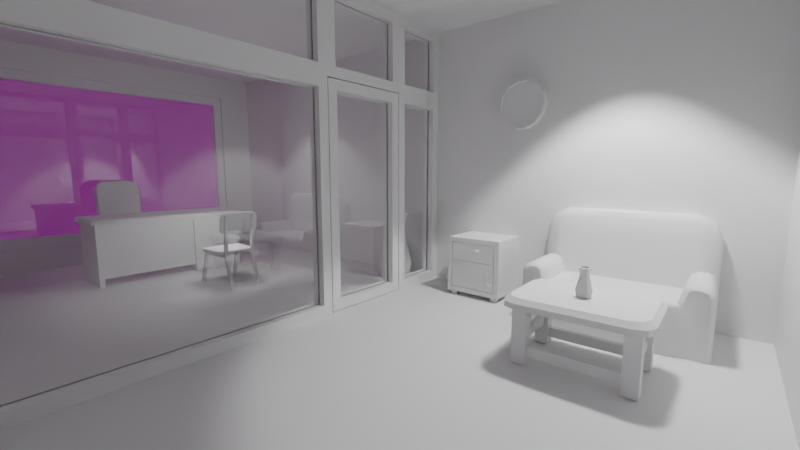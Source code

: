 # Source: K2-Scena.blend  (saved by Blender 2.93.20; exported with 4.5.12 LTS)
import bpy
from mathutils import Matrix  # noqa: F401  (used for matrix-valued properties, if any)

bpy.ops.wm.read_factory_settings(use_empty=True)
scene = bpy.context.scene
scene.name = 'Scene'

# ---- collections
col_collection = bpy.data.collections.new('Collection'); scene.collection.children.link(col_collection)

# ---- images (referenced by path relative to the original .blend; pixels are not part of the script)
import os
ASSET_DIR = os.environ.get("B2B_ASSET_DIR", "")  # directory of the original .blend (textures are referenced by path, not embedded)
HERE = os.path.dirname(os.path.abspath(__file__))  # packed textures are extracted next to this script under _unpacked/

def load_image(name, relpath, width, height, colorspace="sRGB"):
    """Load a texture the original file referenced (path relative to the .blend, or extracted next to this script)."""
    p = next((c for c in (os.path.join(HERE, relpath), os.path.join(ASSET_DIR, relpath)) if relpath and os.path.exists(c)), "")
    if p:
        img = bpy.data.images.load(p, check_existing=True)
        img.name = name
    else:  # same state as the original file: an image datablock whose file is absent (Cycles renders it pink)
        img = bpy.data.images.new(name, width, height)
        img.source = "FILE"
        img.filepath = "//" + (relpath or name)
    img.colorspace_settings.name = colorspace
    return img
img_hdri_01_jpg = load_image('HDRI-01.jpg', 'HDRI-01.jpg', 1024, 1024, 'sRGB')

# ---- materials (node trees are filled in below, after node groups)
mat_lango_stiklas = bpy.data.materials.new('Lango stiklas')

# ---- node groups
ng_per_vie_iamas_stiklas = bpy.data.node_groups.new('Peršviečiamas stiklas', 'ShaderNodeTree')
_s = ng_per_vie_iamas_stiklas.interface.new_socket(name='Shader', in_out='OUTPUT', socket_type='NodeSocketShader')
_N = ng_per_vie_iamas_stiklas.nodes; _L = ng_per_vie_iamas_stiklas.links
n0 = _N.new('ShaderNodeMixShader'); n0.name = 'Mix Shader.001'; n0.location = (293, -31)
n0.hide = True
n1 = _N.new('ShaderNodeMixShader'); n1.name = 'Mix Shader.002'; n1.location = (109, 3)
n1.hide = True
n2 = _N.new('ShaderNodeMath'); n2.name = 'Math.001'; n2.location = (115, 50)
n2.hide = True
n2.inputs[2].default_value = 0.0
n3 = _N.new('ShaderNodeMath'); n3.name = 'Math'; n3.location = (-75, 111)
n3.width = 148
n3.hide = True
n3.inputs[2].default_value = 0.0
n4 = _N.new('NodeGroupInput'); n4.name = 'Group Input'; n4.location = (-493, 0)
n5 = _N.new('NodeGroupOutput'); n5.name = 'Group Output'; n5.location = (483, 0)
n6 = _N.new('ShaderNodeLightPath'); n6.name = 'Light Path'; n6.location = (-278, 61)
n6.hide = True
n7 = _N.new('ShaderNodeFresnel'); n7.name = 'Fresnel.001'; n7.location = (-280, -27)
n7.hide = True
n7.inputs[0].default_value = 24.0
n8 = _N.new('ShaderNodeBsdfTransparent'); n8.name = 'Transparent BSDF.001'; n8.location = (-285, -124)
n8.hide = True
n9 = _N.new('ShaderNodeBsdfAnisotropic'); n9.name = 'Glossy BSDF'; n9.location = (-291, -79)
n9.hide = True
n9.distribution = 'GGX'
n9.inputs[1].default_value = 0.0
_L.new(n0.outputs[0], n5.inputs[0])
_L.new(n6.outputs[1], n3.inputs[0])
_L.new(n6.outputs[2], n3.inputs[1])
_L.new(n6.outputs[3], n2.inputs[1])
_L.new(n3.outputs[0], n2.inputs[0])
_L.new(n2.outputs[0], n0.inputs[0])
_L.new(n1.outputs[0], n0.inputs[1])
_L.new(n8.outputs[0], n0.inputs[2])
_L.new(n7.outputs[0], n1.inputs[0])
_L.new(n9.outputs[0], n1.inputs[1])
_L.new(n8.outputs[0], n1.inputs[2])
n5.is_active_output = True
ng_auto_smooth = bpy.data.node_groups.new('Auto Smooth', 'GeometryNodeTree')
_s = ng_auto_smooth.interface.new_socket(name='Geometry', in_out='OUTPUT', socket_type='NodeSocketGeometry')
_s = ng_auto_smooth.interface.new_socket(name='Geometry', in_out='INPUT', socket_type='NodeSocketGeometry')
_s = ng_auto_smooth.interface.new_socket(name='Angle', in_out='INPUT', socket_type='NodeSocketFloat')
_s.subtype = 'ANGLE'
_s.min_value = 0.0
_s.max_value = 3.142
ng_auto_smooth.is_modifier = True
_N = ng_auto_smooth.nodes; _L = ng_auto_smooth.links
n0 = _N.new('NodeGroupOutput'); n0.name = 'Group Output'; n0.location = (480, -100)
n1 = _N.new('NodeGroupInput'); n1.name = 'Group Input'; n1.location = (-420, -300)
n2 = _N.new('NodeGroupInput'); n2.name = 'Group Input.001'; n2.location = (-60, -100)
n3 = _N.new('GeometryNodeSetShadeSmooth'); n3.name = 'Set Shade Smooth'; n3.location = (120, -100)
n3.domain = 'EDGE'
n4 = _N.new('GeometryNodeSetShadeSmooth'); n4.name = 'Set Shade Smooth.001'; n4.location = (300, -100)
n5 = _N.new('GeometryNodeInputMeshEdgeAngle'); n5.name = 'Edge Angle'; n5.location = (-420, -220)
n6 = _N.new('GeometryNodeInputEdgeSmooth'); n6.name = 'Is Edge Smooth'; n6.location = (-60, -160)
n7 = _N.new('GeometryNodeInputShadeSmooth'); n7.name = 'Is Face Smooth'; n7.location = (-240, -340)
n8 = _N.new('FunctionNodeBooleanMath'); n8.name = 'Boolean Math'; n8.location = (-60, -220)
n9 = _N.new('FunctionNodeCompare'); n9.name = 'Compare'; n9.location = (-240, -180)
n9.operation = 'LESS_EQUAL'
_L.new(n5.outputs[0], n9.inputs[0])
_L.new(n4.outputs[0], n0.inputs[0])
_L.new(n1.outputs[1], n9.inputs[1])
_L.new(n9.outputs[0], n8.inputs[0])
_L.new(n7.outputs[0], n8.inputs[1])
_L.new(n2.outputs[0], n3.inputs[0])
_L.new(n6.outputs[0], n3.inputs[1])
_L.new(n3.outputs[0], n4.inputs[0])
_L.new(n8.outputs[0], n3.inputs[2])
n0.is_active_output = True

# ---- material node trees
mat_lango_stiklas.use_nodes = True; mat_lango_stiklas.node_tree.nodes.clear()
_N = mat_lango_stiklas.node_tree.nodes; _L = mat_lango_stiklas.node_tree.links
n0 = _N.new('ShaderNodeOutputMaterial'); n0.name = 'Material Output'; n0.location = (68, 497)
n1 = _N.new('ShaderNodeGroup'); n1.name = 'Node'; n1.location = (-382, 466)
n1.width = 172
n1.node_tree = ng_per_vie_iamas_stiklas
_L.new(n1.outputs[0], n0.inputs[0])
n0.is_active_output = True

# ---- world
world_world = bpy.data.worlds.new('World'); scene.world = world_world
world_world.use_nodes = True; world_world.node_tree.nodes.clear()
_N = world_world.node_tree.nodes; _L = world_world.node_tree.links
n0 = _N.new('ShaderNodeOutputWorld'); n0.name = 'World Output'; n0.location = (300, 300)
n1 = _N.new('ShaderNodeBackground'); n1.name = 'Background'; n1.location = (10, 300)
n1.inputs[1].default_value = 0.15
n2 = _N.new('ShaderNodeTexImage'); n2.name = 'Image Texture'; n2.location = (-280, 280)
n2.image = img_hdri_01_jpg
_L.new(n1.outputs[0], n0.inputs[0])
_L.new(n2.outputs[0], n1.inputs[0])
n0.is_active_output = True
world_world.color = (0.05088, 0.05088, 0.05088)
world_world.use_sun_shadow = False
world_world.sun_shadow_jitter_overblur = 0.0

# ---- cameras
cam_camera = bpy.data.cameras.new('Camera')
cam_camera.clip_end = 100.0
cam_camera.lens = 12.0
cam_camera.ortho_scale = 7.314
cam_camera_001 = bpy.data.cameras.new('Camera.001')
cam_camera_001.clip_end = 100.0
cam_camera_001.lens = 18.0
cam_camera_001.ortho_scale = 7.314
cam_camera_002 = bpy.data.cameras.new('Camera.002')
cam_camera_002.clip_end = 100.0
cam_camera_002.lens = 12.0
cam_camera_002.ortho_scale = 7.314

# ---- lights
light_spot = bpy.data.lights.new('Spot', 'SPOT')
light_spot.transmission_factor = 0.0
light_spot.energy = 450.0
light_spot.shadow_soft_size = 0.25
light_spot.shadow_maximum_resolution = 0.006
light_spot.use_absolute_resolution = True
light_spot.spot_size = 1.571
light_lauko_sviesa = bpy.data.lights.new('Lauko sviesa', 'AREA')
light_lauko_sviesa.transmission_factor = 0.0
light_lauko_sviesa.energy = 3.927
light_lauko_sviesa.shadow_soft_size = 0.9
light_lauko_sviesa.shadow_maximum_resolution = 0.006
light_lauko_sviesa.use_absolute_resolution = True
light_lauko_sviesa.shape = 'RECTANGLE'
light_lauko_sviesa.size = 0.9
light_lauko_sviesa.size_y = 0.66
light_point = bpy.data.lights.new('Point', 'POINT')
light_point.transmission_factor = 0.0
light_point.shadow_soft_size = 0.15
light_point.shadow_maximum_resolution = 0.006
light_point.use_absolute_resolution = True

# ---- meshes
me_cube = bpy.data.meshes.new('Cube')
me_cube.from_pydata([(2.5, 4.0, 0.1), (2.5, 4.0, -0.1), (2.5, -4.0, 0.1), (2.5, -4.0, -0.1), (-2.5, 4.0, 0.1), (-2.5, 4.0, -0.1), (-2.5, -4.0, 0.1), (-2.5, -4.0, -0.1)], [], [(0, 4, 6, 2), (3, 2, 6, 7), (7, 6, 4, 5), (5, 1, 3, 7), (1, 0, 2, 3), (5, 4, 0, 1)])
me_cube.materials.append(None)
me_cube.use_remesh_preserve_volume = False
me_cube.use_remesh_preserve_attributes = False
me_cube.use_mirror_vertex_groups = False
me_cube.update()
me_cube_001 = bpy.data.meshes.new('Cube.001')
me_cube_001.from_pydata([(-2.5, -4.0, 3.1), (2.3, -4.0, 3.1), (2.3, 4.0, 0.1), (2.5, -4.0, 3.1), (2.5, 4.0, 3.1), (2.5, 4.0, 0.1), (2.5, -3.8, 3.1), (2.5, -3.8, 0.1), (-2.5, -3.8, 0.1), (-2.5, -4.0, 0.1), (2.3, -4.0, 0.1), (2.5, -4.0, 0.1), (1.8, -4.0, 2.767), (1.8, -4.0, 0.4333), (-1.8, -4.0, 2.767), (-1.8, -4.0, 0.4333), (2.3, -3.8, 3.1), (2.3, -3.8, 0.1), (1.8, -3.8, 0.4333), (1.8, -3.8, 2.767), (-1.8, -3.8, 0.4333), (-1.8, -3.8, 2.767), (2.3, 4.0, 3.1), (-2.5, -3.8, 3.1), (2.5, 3.25, 0.1), (2.5, 3.25, 3.1), (2.3, 3.25, 0.1), (2.3, 3.25, 3.1), (2.5, 2.0, 3.1), (2.3, 2.0, 0.1), (2.5, 2.0, 0.1), (2.3, 2.0, 3.1), (2.3, -3.8, 2.4), (2.3, -4.0, 2.4), (2.5, -4.0, 2.4), (2.5, 4.0, 2.4), (2.5, -3.8, 2.4), (2.3, 4.0, 2.4), (2.3, 3.25, 2.4), (2.5, 3.25, 2.4), (2.3, 2.0, 2.4), (2.5, 2.0, 2.4), (2.3, -3.8, 0.1), (2.3, -4.0, 0.1), (2.3, -4.0, 3.1), (2.3, -3.8, 3.1), (2.525, 3.25, 0.1), (2.275, 3.25, 0.1), (2.275, 2.0, 0.1), (2.525, 2.0, 0.1), (2.275, 3.25, 2.4), (2.525, 3.25, 2.4), (2.275, 2.0, 2.4), (2.525, 2.0, 2.4), (2.5, 2.1, 2.3), (2.3, 2.1, 2.3), (2.3, 3.15, 2.3), (2.3, 3.15, 0.1), (2.5, 3.15, 2.3), (2.5, 3.15, 0.1), (2.3, 2.1, 0.1), (2.5, 2.1, 0.1)], [], [(42, 7, 11, 10), (6, 16, 44, 3), (28, 31, 16, 6), (29, 30, 7, 42), (1, 45, 23, 0), (12, 1, 0, 14), (18, 17, 8, 20), (17, 43, 9, 8), (43, 13, 15, 9), (20, 21, 14, 15), (45, 1, 43, 17), (15, 14, 0, 9), (41, 28, 6, 36), (9, 0, 23, 8), (34, 3, 44, 33), (36, 6, 3, 34), (37, 22, 4, 35), (45, 19, 21, 23), (18, 20, 15, 13), (43, 1, 12, 13), (21, 20, 8, 23), (38, 27, 22, 37), (21, 19, 12, 14), (45, 17, 18, 19), (40, 31, 27, 38), (35, 4, 25, 39), (2, 5, 24, 26), (4, 22, 27, 25), (32, 16, 31, 40), (39, 25, 28, 41), (40, 41, 30, 29), (25, 27, 31, 28), (41, 40, 38, 39), (42, 32, 40, 29), (5, 35, 39, 24), (26, 24, 39, 38), (26, 38, 37, 2), (44, 16, 32, 33), (2, 37, 35, 5), (7, 36, 34, 11), (11, 34, 33, 10), (30, 41, 36, 7), (32, 42, 10, 33), (19, 18, 13, 12), (52, 48, 49, 53), (53, 51, 50, 52), (47, 50, 51, 46), (55, 54, 61, 60), (54, 55, 56, 58), (57, 59, 58, 56), (51, 53, 54, 58), (53, 49, 61, 54), (46, 51, 58, 59), (52, 50, 56, 55), (49, 48, 60, 61), (48, 52, 55, 60), (47, 46, 59, 57), (50, 47, 57, 56)])
me_cube_001.use_remesh_fix_poles = True
me_cube_001.use_remesh_preserve_attributes = False
me_cube_001.use_mirror_vertex_groups = False
me_cube_001.update()
me_cube_002 = bpy.data.meshes.new('Cube.002')
me_cube_002.from_pydata([(2.5, 4.0, 0.1), (2.5, 4.0, -0.1), (2.5, -4.0, 0.1), (2.5, -4.0, -0.1), (-2.5, 4.0, 0.1), (-2.5, 4.0, -0.1), (-2.5, -4.0, 0.1), (-2.5, -4.0, -0.1), (-2.5, -0.5, -0.1), (2.5, -0.5, 0.1), (-2.5, -0.5, 0.1), (2.5, -0.5, -0.1)], [], [(9, 10, 6, 2), (3, 2, 6, 7), (8, 10, 4, 5), (8, 11, 3, 7), (11, 9, 2, 3), (5, 4, 0, 1), (1, 0, 9, 11), (5, 1, 11, 8), (7, 6, 10, 8), (0, 4, 10, 9)])
me_cube_002.materials.append(None)
me_cube_002.use_remesh_preserve_volume = False
me_cube_002.use_remesh_preserve_attributes = False
me_cube_002.use_mirror_vertex_groups = False
me_cube_002.update()
me_cube_003 = bpy.data.meshes.new('Cube.003')
me_cube_003.from_pydata([(-2.5, 4.0, 3.1), (-2.5, 4.0, 0.1), (2.3, 4.0, 3.1), (2.3, 3.8, 3.1), (2.3, 3.8, 0.1), (-2.3, 3.8, 3.1), (-2.3, 3.8, 0.1), (-2.5, -3.8, 0.1), (-2.3, -3.8, 3.1), (2.3, 4.0, 0.1), (-2.5, -3.8, 3.1), (-2.3, -3.8, 0.1)], [], [(9, 4, 6, 1), (3, 2, 0, 5), (7, 10, 0, 1), (5, 0, 10, 8), (1, 6, 11, 7), (6, 5, 8, 11), (4, 3, 5, 6), (9, 2, 3, 4), (11, 8, 10, 7), (1, 0, 2, 9)])
me_cube_003.use_remesh_fix_poles = True
me_cube_003.use_remesh_preserve_attributes = False
me_cube_003.use_mirror_vertex_groups = False
me_cube_003.update()
me_cube_004 = bpy.data.meshes.new('Cube.004')
me_cube_004.from_pydata([(-2.19, -0.075, -1.599), (-2.19, -0.075, 1.401), (-2.19, 0.075, -1.599), (-2.19, 0.075, 1.401), (2.41, -0.075, -1.599), (2.41, -0.075, 1.401), (2.41, 0.075, -1.599), (2.41, 0.075, 1.401), (1.66, 0.075, -1.599), (0.6601, 0.075, -1.599), (0.6601, 0.075, 1.401), (1.66, 0.075, 1.401), (0.6601, -0.075, -1.599), (1.66, -0.075, -1.599), (1.66, -0.075, 1.401), (0.6601, -0.075, 1.401), (-2.19, -0.075, 0.6015), (-2.19, 0.075, 0.6015), (2.41, 0.075, 0.6015), (2.41, -0.075, 0.6015), (1.66, -0.075, 0.6015), (0.6601, -0.075, 0.6015), (0.6601, 0.075, 0.6015), (1.66, 0.075, 0.6015), (1.76, 0.075, 0.7015), (1.76, 0.075, 1.301), (2.31, 0.075, 1.301), (2.31, 0.075, 0.7015), (0.5601, -0.075, 0.7015), (0.5601, -0.075, 1.301), (-2.09, -0.075, 1.301), (-2.09, -0.075, 0.7015), (2.31, -0.075, 0.7015), (2.31, -0.075, 1.301), (1.76, -0.075, 1.301), (1.76, -0.075, 0.7015), (1.56, -0.075, 0.7015), (1.56, -0.075, 1.301), (0.7601, -0.075, 1.301), (0.7601, -0.075, 0.7015), (-2.09, 0.075, 0.7015), (-2.09, 0.075, 1.301), (0.5601, 0.075, 1.301), (0.5601, 0.075, 0.7015), (0.7601, 0.075, 0.7015), (0.7601, 0.075, 1.301), (1.56, 0.075, 1.301), (1.56, 0.075, 0.7015), (-2.09, 0.075, -1.499), (-2.09, 0.075, 0.5015), (0.5601, 0.075, 0.5015), (0.5601, 0.075, -1.499), (2.31, -0.075, -1.499), (2.31, -0.075, 0.5015), (1.76, -0.075, 0.5015), (1.76, -0.075, -1.499), (0.5601, -0.075, -1.499), (0.5601, -0.075, 0.5015), (-2.09, -0.075, 0.5015), (-2.09, -0.075, -1.499), (1.76, 0.075, -1.499), (1.76, 0.075, 0.5015), (2.31, 0.075, 0.5015), (2.31, 0.075, -1.499), (1.76, 0.009375, 0.7015), (1.76, 0.009375, 1.301), (2.31, 0.009375, 1.301), (0.5601, -0.009375, 0.7015), (-2.09, -0.009375, 0.7015), (2.31, -0.009375, 0.7015), (1.76, -0.009375, 1.301), (1.56, -0.009375, 1.301), (0.7601, -0.009375, 1.301), (0.7601, -0.009375, 0.7015), (-2.09, 0.009375, 0.7015), (0.5601, 0.009375, 1.301), (0.7601, 0.009375, 0.7015), (-2.09, 0.009375, -1.499), (0.5601, 0.009375, 0.5015), (2.31, -0.009375, -1.499), (1.76, -0.009375, -1.499), (0.5601, -0.009375, 0.5015), (-2.09, -0.009375, 0.5015), (-2.09, -0.009375, -1.499), (1.76, 0.009375, 0.5015), (2.31, 0.009375, 0.5015), (0.5601, -0.009375, -1.499), (0.5601, 0.009375, -1.499), (-2.09, 0.009375, 0.5015), (0.5601, 0.009375, 0.7015), (-2.09, 0.009375, 1.301), (-2.09, -0.009375, 1.301), (0.5601, -0.009375, 1.301), (1.76, -0.009375, 0.7015), (2.31, 0.009375, 0.7015), (2.31, -0.009375, 1.301), (1.56, -0.009375, 0.7015), (1.56, 0.009375, 0.7015), (0.7601, 0.009375, 1.301), (1.56, 0.009375, 1.301), (2.31, 0.009375, -1.499), (1.76, 0.009375, -1.499), (1.76, -0.009375, 0.5015), (2.31, -0.009375, 0.5015)], [], [(16, 1, 3, 17), (18, 7, 5, 19), (8, 6, 4, 13), (10, 3, 1, 15), (7, 11, 14, 5), (11, 10, 15, 14), (2, 9, 12, 0), (23, 20, 21, 22), (88, 77, 48, 49), (78, 88, 49, 50), (87, 78, 50, 51), (77, 87, 51, 48), (20, 23, 8, 13), (92, 67, 28, 29), (21, 12, 9, 22), (91, 92, 29, 30), (68, 91, 30, 31), (6, 18, 19, 4), (67, 68, 31, 28), (0, 16, 17, 2), (23, 11, 25, 24), (11, 7, 26, 25), (7, 18, 27, 26), (18, 23, 24, 27), (21, 15, 29, 28), (15, 1, 30, 29), (1, 16, 31, 30), (16, 21, 28, 31), (19, 5, 33, 32), (5, 14, 34, 33), (14, 20, 35, 34), (20, 19, 32, 35), (20, 14, 37, 36), (14, 15, 38, 37), (15, 21, 39, 38), (21, 20, 36, 39), (17, 3, 41, 40), (3, 10, 42, 41), (10, 22, 43, 42), (22, 17, 40, 43), (22, 10, 45, 44), (10, 11, 46, 45), (11, 23, 47, 46), (23, 22, 44, 47), (2, 17, 49, 48), (17, 22, 50, 49), (22, 9, 51, 50), (9, 2, 48, 51), (4, 19, 53, 52), (19, 20, 54, 53), (20, 13, 55, 54), (13, 4, 52, 55), (12, 21, 57, 56), (21, 16, 58, 57), (16, 0, 59, 58), (0, 12, 56, 59), (8, 23, 61, 60), (23, 18, 62, 61), (18, 6, 63, 62), (6, 8, 60, 63), (96, 73, 39, 36), (73, 72, 38, 39), (72, 71, 37, 38), (71, 96, 36, 37), (64, 94, 27, 24), (94, 66, 26, 27), (66, 65, 25, 26), (65, 64, 24, 25), (79, 80, 55, 52), (80, 102, 54, 55), (102, 103, 53, 54), (103, 79, 52, 53), (58, 59, 83, 82), (57, 58, 82, 81), (33, 34, 70, 95), (34, 35, 93, 70), (42, 43, 89, 75), (41, 42, 75, 90), (40, 41, 90, 74), (43, 40, 74, 89), (56, 57, 81, 86), (59, 56, 86, 83), (77, 88, 78, 87), (81, 82, 83, 86), (92, 91, 68, 67), (74, 90, 75, 89), (96, 71, 72, 73), (76, 98, 99, 97), (69, 95, 70, 93), (64, 65, 66, 94), (79, 103, 102, 80), (101, 84, 85, 100), (32, 33, 95, 69), (35, 32, 69, 93), (46, 47, 97, 99), (45, 46, 99, 98), (44, 45, 98, 76), (47, 44, 76, 97), (62, 63, 100, 85), (61, 62, 85, 84), (60, 61, 84, 101), (63, 60, 101, 100)])
me_cube_004.polygons.foreach_set('material_index', [0, 0, 0, 0, 0, 0, 0, 0, 0, 0, 0, 0, 0, 0, 0, 0, 0, 0, 0, 0, 0, 0, 0, 0, 0, 0, 0, 0, 0, 0, 0, 0, 0, 0, 0, 0, 0, 0, 0, 0, 0, 0, 0, 0, 0, 0, 0, 0, 0, 0, 0, 0, 0, 0, 0, 0, 0, 0, 0, 0, 0, 0, 0, 0, 0, 0, 0, 0, 0, 0, 0, 0, 0, 0, 0, 0, 0, 0, 0, 0, 0, 0, 1, 1, 1, 1, 1, 1, 1, 1, 1, 1, 0, 0, 0, 0, 0, 0, 0, 0, 0, 0])
me_cube_004.materials.append(None)
me_cube_004.materials.append(mat_lango_stiklas)
me_cube_004.use_remesh_fix_poles = True
me_cube_004.use_remesh_preserve_attributes = False
me_cube_004.use_mirror_vertex_groups = False
me_cube_004.update()
me_cube_005 = bpy.data.meshes.new('Cube.005')
me_cube_005.from_pydata([(-0.03, 0.5125, 1.08), (0.03, 0.5125, -1.08), (0.03, -0.5125, -1.08), (-0.03, 0.5125, -1.192e-07), (0.03, 0.5125, -1.192e-07), (-0.03, -0.5125, -1.192e-07), (0.03, -0.5125, -1.192e-07), (0.03, -0.5125, 1.08), (0.03, 0.5125, 1.08), (-0.03, -0.5125, 1.08), (-0.03, 0.5125, -1.08), (-0.03, -0.5125, -1.08), (0.03, 0.3325, -1.192e-07), (0.03, -0.3325, -1.192e-07), (-0.03, -0.3325, -1.192e-07), (-0.03, 0.3325, -1.192e-07), (-0.03, -0.3325, -0.9), (-0.03, 0.3325, -0.9), (0.03, 0.3325, -0.9), (0.03, -0.3325, -0.9), (-0.03, 0.5125, -0.18), (0.03, 0.5125, -0.18), (-0.03, -0.5125, -0.18), (0.03, -0.5125, -0.18), (-0.03, 0.3325, -0.18), (-0.03, -0.3325, -0.18), (0.03, 0.3325, -0.18), (0.03, -0.3325, -0.18), (0.03, 0.3325, 0.9), (0.03, -0.3325, 0.9), (-0.03, 0.3325, 0.9), (-0.03, -0.3325, 0.9), (-0.01195, -0.3325, -0.9), (-0.01195, 0.3325, -0.9), (0.01195, 0.3325, -0.9), (0.01195, -0.3325, -0.9), (0.01195, 0.3325, -0.18), (0.01195, -0.3325, -0.18), (-0.01195, 0.3325, -0.18), (-0.01195, -0.3325, -0.18), (-0.03, 0.3045, -0.8759), (-0.03, -0.3045, -0.8759), (-0.03, -0.3045, -0.2041), (-0.03, 0.3045, -0.2041), (0.03, -0.3045, -0.8759), (0.03, 0.3045, -0.8759), (0.03, 0.3045, -0.2041), (0.03, -0.3045, -0.2041), (0.01198, -0.3325, -1.192e-07), (-0.01199, -0.3325, -1.192e-07), (-0.01199, 0.3325, -1.192e-07), (0.01199, 0.3325, 0.9), (0.01198, -0.3325, 0.9), (-0.01199, 0.3325, 0.9), (0.07902, -0.4056, -0.07807), (0.07902, -0.4056, -0.04425), (0.07902, -0.4394, -0.07807), (0.07902, -0.4394, -0.04425), (-0.07902, -0.4056, -0.07807), (-0.07902, -0.4056, -0.04425), (-0.07902, -0.4394, -0.07807), (-0.07902, -0.4394, -0.04425), (-0.06607, -0.4394, -0.07807), (0.06607, -0.4394, -0.07807), (0.06607, -0.4394, -0.04425), (-0.06607, -0.4394, -0.04425), (0.06607, -0.4056, -0.07807), (-0.06607, -0.4056, -0.07807), (-0.06607, -0.4056, -0.04425), (0.06607, -0.4056, -0.04425), (-0.04534, -0.4394, -0.07807), (0.04534, -0.4394, -0.07807), (0.04534, -0.4394, -0.04425), (-0.04534, -0.4394, -0.04425), (0.04534, -0.4056, -0.07807), (-0.04534, -0.4056, -0.04425), (0.04534, -0.4056, -0.04425), (0.04534, -0.4014, -0.1661), (0.04534, -0.377, -0.1418), (0.04534, -0.3842, -0.159), (0.04534, -0.377, -0.03821), (0.04534, -0.4014, -0.0139), (0.04534, -0.3842, -0.02102), (0.04534, -0.468, -0.1418), (0.04534, -0.4437, -0.1661), (0.04534, -0.4608, -0.159), (0.04534, -0.4437, -0.0139), (0.04534, -0.468, -0.03821), (0.04534, -0.4608, -0.02102), (-0.04534, -0.377, -0.1418), (-0.04534, -0.4014, -0.1661), (-0.04534, -0.4056, -0.07807), (-0.04534, -0.3842, -0.159), (-0.04534, -0.4014, -0.0139), (-0.04534, -0.377, -0.03821), (-0.04534, -0.3842, -0.02102), (-0.04534, -0.4437, -0.1661), (-0.04534, -0.468, -0.1418), (-0.04534, -0.4608, -0.159), (-0.04534, -0.468, -0.03821), (-0.04534, -0.4437, -0.0139), (-0.04534, -0.4608, -0.02102), (0.07902, -0.2995, -0.07807), (0.07902, -0.2877, -0.07176), (0.07902, -0.2877, -0.05055), (0.07902, -0.2995, -0.04425), (-0.07902, -0.2995, -0.04425), (-0.07902, -0.2877, -0.05055), (-0.07902, -0.2877, -0.07176), (-0.07902, -0.2995, -0.07807), (-0.06607, -0.2995, -0.07807), (-0.06607, -0.2877, -0.07176), (0.06607, -0.2995, -0.04425), (0.06607, -0.2877, -0.05055), (0.06607, -0.2877, -0.07176), (0.06607, -0.2995, -0.07807), (-0.06607, -0.2877, -0.05055), (-0.06607, -0.2995, -0.04425), (0.01199, 0.3325, -1.192e-07), (-0.01199, -0.3325, 0.9)], [], [(27, 13, 6, 23), (25, 22, 5, 14), (20, 3, 4, 21), (9, 5, 6, 7), (22, 11, 2, 23), (1, 18, 19, 2), (10, 11, 16, 17), (20, 24, 15, 3), (24, 25, 14, 15), (21, 4, 12, 26), (26, 12, 13, 27), (28, 8, 7, 29), (30, 31, 9, 0), (10, 1, 2, 11), (7, 8, 0, 9), (1, 21, 26, 18), (10, 17, 24, 20), (5, 22, 23, 6), (10, 20, 21, 1), (16, 11, 22, 25), (19, 27, 23, 2), (50, 15, 14, 49), (3, 15, 30, 0), (53, 30, 15, 50), (4, 8, 28, 12), (13, 29, 7, 6), (14, 5, 9, 31), (3, 0, 8, 4), (119, 49, 14, 31), (52, 51, 28, 29), (27, 19, 35, 37), (24, 17, 33, 38), (40, 41, 42, 43), (44, 45, 46, 47), (16, 25, 39, 32), (19, 18, 34, 35), (17, 16, 32, 33), (18, 26, 36, 34), (25, 24, 38, 39), (26, 27, 37, 36), (33, 32, 41, 40), (32, 39, 42, 41), (39, 38, 43, 42), (38, 33, 40, 43), (35, 34, 45, 44), (34, 36, 46, 45), (36, 37, 47, 46), (37, 35, 44, 47), (29, 13, 48, 52), (31, 30, 53, 119), (50, 49, 119, 53), (48, 118, 51, 52), (83, 87, 99, 97), (63, 64, 72, 71), (54, 55, 57, 56), (62, 65, 61, 60), (60, 61, 59, 58), (109, 106, 107, 108), (62, 60, 58, 67), (64, 57, 55, 69), (61, 65, 68, 59), (72, 64, 69, 76), (56, 63, 66, 54), (70, 62, 67, 91), (69, 55, 105, 112), (74, 76, 69, 66), (56, 57, 64, 63), (70, 73, 65, 62), (54, 66, 115, 102), (59, 68, 117, 106), (102, 103, 104, 105), (59, 106, 109, 58), (108, 107, 116, 111), (67, 58, 109, 110), (54, 102, 105, 55), (112, 113, 114, 115), (89, 94, 80, 78), (100, 86, 81, 93), (67, 68, 75, 91), (63, 71, 74, 66), (65, 73, 75, 68), (91, 90, 96, 70), (70, 97, 99, 73), (89, 91, 75, 94), (93, 75, 73, 100), (88, 87, 72, 86), (98, 97, 70, 96), (92, 90, 91, 89), (95, 94, 75, 93), (83, 97, 98, 85), (85, 98, 96, 84), (99, 87, 88, 101), (101, 88, 86, 100), (89, 78, 79, 92), (92, 79, 77, 90), (80, 94, 95, 82), (82, 95, 93, 81), (96, 90, 77, 84), (72, 76, 81, 86), (82, 81, 76, 80), (72, 87, 83, 71), (83, 85, 84, 71), (71, 84, 77, 74), (77, 79, 78, 74), (76, 74, 78, 80), (101, 100, 73, 99), (110, 109, 108, 111), (112, 105, 104, 113), (102, 115, 114, 103), (106, 117, 116, 107), (114, 113, 104, 103), (66, 69, 112, 115), (110, 111, 116, 117), (68, 67, 110, 117), (28, 51, 118, 12), (12, 118, 48, 13)])
me_cube_005.polygons.foreach_set('use_smooth', [True] * 116)
me_cube_005.polygons.foreach_set('material_index', [0, 0, 0, 0, 0, 0, 0, 0, 0, 0, 0, 0, 0, 0, 0, 0, 0, 0, 0, 0, 0, 0, 0, 0, 0, 0, 0, 0, 0, 0, 0, 0, 0, 0, 0, 0, 0, 0, 0, 0, 0, 0, 0, 0, 0, 0, 0, 0, 0, 0, 1, 1, 0, 0, 0, 0, 0, 0, 0, 0, 0, 0, 0, 0, 0, 0, 0, 0, 0, 0, 0, 0, 0, 0, 0, 0, 0, 0, 0, 0, 0, 0, 0, 0, 0, 0, 0, 0, 0, 0, 0, 0, 0, 0, 0, 0, 0, 0, 0, 0, 0, 0, 0, 0, 0, 0, 0, 0, 0, 0, 0, 0, 0, 0, 0, 0])
me_cube_005.materials.append(None)
me_cube_005.materials.append(mat_lango_stiklas)
me_cube_005.use_remesh_fix_poles = True
me_cube_005.use_remesh_preserve_attributes = False
me_cube_005.use_mirror_vertex_groups = False
me_cube_005.update()
me_cube_006 = bpy.data.meshes.new('Cube.006')
me_cube_006.from_pydata([(0.49, 0.075, -1.09), (-0.49, 0.075, -1.09), (-0.49, -0.075, -1.09), (0.49, -0.075, -1.09), (0.49, -0.075, 1.09), (-0.49, -0.075, 1.09), (-0.49, 0.075, 1.09), (0.49, 0.075, 1.09), (0.39, -0.075, -0.99), (-0.39, -0.075, -0.99), (-0.39, -0.075, 0.99), (0.39, -0.075, 0.99), (-0.39, 0.075, -0.99), (0.39, 0.075, -0.99), (0.39, 0.075, 0.99), (-0.39, 0.075, 0.99), (0.39, -0.009375, 0.99), (-0.39, -0.009375, -0.99), (-0.39, 0.009375, 0.99), (0.39, 0.009375, -0.99), (0.39, -0.009375, -0.99), (0.39, 0.009375, 0.99), (-0.39, -0.009375, 0.99), (-0.39, 0.009375, -0.99)], [], [(7, 6, 5, 4), (4, 3, 0, 7), (5, 6, 1, 2), (2, 1, 0, 3), (16, 11, 10, 22), (20, 8, 11, 16), (3, 8, 9, 2), (2, 9, 10, 5), (5, 10, 11, 4), (4, 11, 8, 3), (1, 12, 13, 0), (0, 13, 14, 7), (7, 14, 15, 6), (6, 15, 12, 1), (22, 10, 9, 17), (17, 9, 8, 20), (15, 18, 23, 12), (12, 23, 19, 13), (20, 16, 22, 17), (23, 18, 21, 19), (13, 19, 21, 14), (14, 21, 18, 15)])
me_cube_006.polygons.foreach_set('material_index', [0, 0, 0, 0, 0, 0, 0, 0, 0, 0, 0, 0, 0, 0, 0, 0, 0, 0, 1, 1, 0, 0])
me_cube_006.materials.append(None)
me_cube_006.materials.append(mat_lango_stiklas)
me_cube_006.use_remesh_fix_poles = True
me_cube_006.use_remesh_preserve_attributes = False
me_cube_006.use_mirror_vertex_groups = False
me_cube_006.update()
me_cube_007 = bpy.data.meshes.new('Cube.007')
me_cube_007.from_pydata([(1.8, -0.05, 1.167), (1.8, -0.05, -1.167), (-1.8, -0.05, 1.167), (-1.8, -0.05, -1.167), (1.8, 0.05, -1.167), (1.8, 0.05, 1.167), (-1.8, 0.05, -1.167), (-1.8, 0.05, 1.167), (-1.675, 0.05, 1.042), (1.675, 0.05, 1.042), (1.675, 0.05, -1.042), (-1.675, 0.05, -1.042), (-1.675, -0.05, -1.042), (1.675, -0.05, -1.042), (1.675, -0.05, 1.042), (-1.675, -0.05, 1.042), (-1.675, 0.0125, 1.042), (1.675, 0.0125, 1.042), (1.675, 0.0125, -1.042), (-1.675, 0.0125, -1.042), (-1.675, -0.0125, -1.042), (1.675, -0.0125, -1.042), (1.675, -0.0125, 1.042), (-1.675, -0.0125, 1.042)], [], [(6, 3, 2, 7), (4, 1, 3, 6), (7, 2, 0, 5), (5, 0, 1, 4), (12, 13, 10, 11), (15, 12, 11, 8), (7, 5, 9, 8), (5, 4, 10, 9), (4, 6, 11, 10), (6, 7, 8, 11), (3, 1, 13, 12), (1, 0, 14, 13), (0, 2, 15, 14), (2, 3, 12, 15), (13, 14, 9, 10), (14, 15, 8, 9), (20, 19, 18, 21), (23, 16, 19, 20), (21, 18, 17, 22), (22, 17, 16, 23), (16, 17, 18, 19), (20, 21, 22, 23)])
me_cube_007.polygons.foreach_set('material_index', [0, 0, 0, 0, 0, 0, 0, 0, 0, 0, 0, 0, 0, 0, 0, 0, 0, 0, 0, 0, 1, 1])
me_cube_007.materials.append(None)
me_cube_007.materials.append(mat_lango_stiklas)
me_cube_007.use_remesh_fix_poles = True
me_cube_007.use_remesh_preserve_attributes = False
me_cube_007.use_mirror_vertex_groups = False
me_cube_007.update()
me_cube_008 = bpy.data.meshes.new('Cube.008')
me_cube_008.from_pydata([(-0.9575, -0.3087, -0.5455), (-0.9575, -0.3087, 0.2045), (-0.9575, 0.3413, -0.5455), (0.7675, -0.3087, -0.5455), (0.7675, -0.3087, 0.2045), (0.7175, 0.3413, -0.4955), (0.1925, 0.3413, -0.4955), (0.7675, 0.3413, 0.2045), (0.1425, -0.3087, -0.5455), (-1.008, -0.3072, 0.2045), (-0.956, -0.3587, 0.2045), (-0.9924, -0.3436, 0.2045), (-0.956, 0.3913, 0.2045), (-1.008, 0.3399, 0.2045), (-0.9924, 0.3763, 0.2045), (0.8175, 0.3399, 0.2045), (0.766, 0.3913, 0.2045), (0.8024, 0.3763, 0.2045), (0.766, -0.3587, 0.2045), (0.8175, -0.3072, 0.2045), (0.8024, -0.3436, 0.2045), (-0.9325, -0.3356, 0.2545), (-0.9844, -0.2837, 0.2545), (-0.9692, -0.3204, 0.2545), (-0.9559, -0.3587, 0.2314), (-1.008, -0.307, 0.2314), (-0.9924, -0.3435, 0.2314), (-1.008, 0.3397, 0.2314), (-0.9559, 0.3913, 0.2314), (-0.9924, 0.3762, 0.2314), (-0.9844, 0.3163, 0.2545), (-0.9325, 0.3682, 0.2545), (-0.9692, 0.353, 0.2545), (0.8175, -0.307, 0.2314), (0.7659, -0.3587, 0.2314), (0.8024, -0.3435, 0.2314), (0.7944, -0.2837, 0.2545), (0.7425, -0.3356, 0.2545), (0.7792, -0.3204, 0.2545), (0.7425, 0.3682, 0.2545), (0.7944, 0.3163, 0.2545), (0.7792, 0.353, 0.2545), (0.7659, 0.3913, 0.2314), (0.8175, 0.3397, 0.2314), (0.8024, 0.3762, 0.2314), (-0.9075, 0.3413, -0.5455), (-0.9075, -0.3087, -0.5455), (-0.9575, 0.3413, 0.2045), (0.7175, 0.3413, 0.1045), (0.1425, -0.3087, 0.1545), (0.1925, 0.3413, 0.1045), (-0.9075, 0.3413, 0.1545), (-0.9075, -0.3087, 0.1545), (0.7675, 0.3413, -0.5455), (0.1425, 0.3413, -0.5455), (0.1425, 0.3413, 0.1545), (0.7175, -0.2587, 0.1045), (0.7175, -0.2587, -0.4955), (0.1925, -0.2587, -0.4955), (0.1925, -0.2587, 0.1045), (0.1425, -0.2837, -0.4455), (-0.9075, -0.2337, -0.4455), (-0.9075, -0.2837, -0.4455), (0.1425, -0.2837, 0.1545), (-0.9075, -0.2337, 0.1545), (-0.9075, -0.2837, 0.1545), (0.1425, -0.2337, -0.4455), (0.1425, -0.2337, 0.1545), (0.7125, 0.3363, 0.0995), (0.7125, 0.3363, -0.4905), (0.1975, 0.3363, -0.4905), (0.1975, 0.3363, 0.0995), (0.7125, 0.2863, 0.0995), (0.7125, 0.2863, -0.4905), (0.1975, 0.2863, -0.4905), (0.1975, 0.2863, 0.0995), (0.2642, 0.3363, -0.1633), (0.2642, 0.3363, -0.139), (0.2399, 0.3363, -0.139), (0.2399, 0.3363, -0.1633), (0.2399, 0.3363, 0.01503), (0.2399, 0.3363, 0.03932), (0.2642, 0.3363, 0.03932), (0.2642, 0.3363, 0.01503), (0.2399, 0.3493, -0.139), (0.2399, 0.3667, -0.1215), (0.2399, 0.3616, -0.1339), (0.2399, 0.3667, -0.002445), (0.2399, 0.3493, 0.01503), (0.2399, 0.3616, 0.009914), (0.2399, 0.391, -0.1458), (0.2399, 0.3736, -0.1633), (0.2399, 0.3859, -0.1582), (0.2399, 0.3736, 0.03932), (0.2399, 0.391, 0.02185), (0.2399, 0.3859, 0.0342), (0.2642, 0.3667, -0.1215), (0.2642, 0.3493, -0.139), (0.2642, 0.3616, -0.1339), (0.2642, 0.3493, 0.01503), (0.2642, 0.3667, -0.002445), (0.2642, 0.3616, 0.009914), (0.2642, 0.391, -0.1458), (0.2642, 0.3736, -0.1633), (0.2642, 0.3859, -0.1582), (0.2642, 0.3736, 0.03932), (0.2642, 0.391, 0.02185), (0.2642, 0.3859, 0.0342)], [], [(54, 53, 3, 8), (24, 10, 18, 34), (33, 19, 15, 43), (34, 37, 21, 24), (42, 16, 12, 28), (40, 41, 38, 36), (43, 40, 36, 33), (25, 22, 30, 27), (28, 31, 39, 42), (21, 23, 26, 24), (23, 22, 25, 26), (28, 29, 32, 31), (29, 27, 30, 32), (39, 41, 44, 42), (41, 40, 43, 44), (34, 35, 38, 37), (35, 33, 36, 38), (9, 11, 26, 25), (11, 10, 24, 26), (33, 35, 20, 19), (35, 34, 18, 20), (12, 14, 29, 28), (14, 13, 27, 29), (15, 17, 44, 43), (17, 16, 42, 44), (27, 13, 9, 25), (41, 39, 37, 38), (37, 39, 31, 21), (23, 21, 31, 32), (22, 23, 32, 30), (2, 45, 46, 0), (49, 52, 65, 63), (2, 47, 51, 45), (55, 67, 64, 51), (46, 52, 1, 0), (53, 7, 4, 3), (50, 48, 56, 59), (0, 1, 47, 2), (5, 48, 7, 53), (6, 5, 53, 54), (50, 6, 54, 55), (49, 4, 1, 52), (58, 59, 56, 57), (5, 6, 58, 57), (6, 50, 59, 58), (48, 5, 57, 56), (66, 67, 55, 54, 8, 49, 63, 60), (46, 45, 51, 64, 61, 62, 65, 52), (60, 63, 65, 62), (60, 62, 61, 66), (66, 61, 64, 67), (70, 71, 68, 69), (74, 73, 72, 75), (70, 74, 75, 71), (68, 72, 73, 69), (71, 75, 72, 68), (69, 73, 74, 70), (96, 100, 87, 85), (76, 79, 91, 103), (99, 105, 82, 83), (78, 77, 97, 84), (93, 88, 80, 81), (77, 76, 103, 97), (77, 78, 79, 76), (82, 81, 80, 83), (88, 99, 83, 80), (90, 94, 106, 102), (102, 106, 100, 96), (105, 93, 81, 82), (85, 87, 94, 90), (91, 84, 86, 92), (92, 86, 85, 90), (88, 93, 95, 89), (89, 95, 94, 87), (103, 91, 92, 104), (104, 92, 90, 102), (93, 105, 107, 95), (95, 107, 106, 94), (97, 103, 104, 98), (98, 104, 102, 96), (105, 99, 101, 107), (107, 101, 100, 106), (84, 97, 98, 86), (86, 98, 96, 85), (99, 88, 89, 101), (101, 89, 87, 100), (79, 78, 84, 91), (14, 12, 47, 13), (13, 47, 1, 9), (9, 1, 10, 11), (10, 1, 4, 18), (19, 20, 18, 4), (19, 4, 7, 15), (15, 7, 16, 17), (16, 7, 47, 12), (3, 4, 49, 8), (48, 50, 55, 51, 47, 7)])
me_cube_008.polygons.foreach_set('use_smooth', [True] * 97)
me_cube_008.use_remesh_fix_poles = True
me_cube_008.use_remesh_preserve_attributes = False
me_cube_008.use_mirror_vertex_groups = False
me_cube_008.update()
me_cube_009 = bpy.data.meshes.new('Cube.009')
me_cube_009.from_pydata([(-0.25, -0.25, 0.75), (0.25, -0.25, -0.75), (0.25, 0.25, -0.75), (0.23, 0.18, 0.695), (-0.25, 0.25, -0.75), (0.23, -0.18, 0.695), (0.245, 0.195, -0.695), (-0.25, 0.25, 0.75), (0.245, -0.195, -0.695), (-0.2, -0.2, -0.7), (0.25, 0.25, 0.75), (0.25, -0.25, 0.75), (0.25, 0.2, 0.7), (0.25, -0.2, 0.7), (-0.2, 0.2, -0.7), (-0.2, -0.2, 0.7), (-0.25, -0.25, -0.75), (-0.2, 0.2, 0.7), (0.25, 0.2, -0.7), (0.25, -0.2, -0.7), (0.245, 0.195, 0.3525), (0.23, 0.18, 0.3425), (0.245, 0.195, 0.005), (0.23, 0.18, -0.005), (0.245, 0.195, -0.3425), (0.23, 0.18, -0.3525), (0.23, -0.18, 0.3425), (0.245, -0.195, 0.3525), (0.23, -0.18, -0.005), (0.245, -0.195, 0.005), (0.23, -0.18, -0.3525), (0.245, -0.195, -0.3425), (-0.18, 0.18, 0.695), (-0.18, -0.18, 0.695), (-0.195, 0.195, -0.695), (-0.195, -0.195, -0.695), (-0.195, 0.195, -0.3425), (-0.195, -0.195, -0.3425), (-0.18, -0.18, -0.3525), (-0.18, 0.18, -0.3525), (-0.195, 0.195, 0.005), (-0.195, -0.195, 0.005), (-0.18, -0.18, -0.005), (-0.18, 0.18, -0.005), (-0.195, 0.195, 0.3525), (-0.195, -0.195, 0.3525), (-0.18, -0.18, 0.3425), (-0.18, 0.18, 0.3425), (0.245, 0.195, 0.695), (0.245, -0.195, 0.695), (0.245, -0.195, -0.3525), (0.245, 0.195, -0.3525), (0.245, -0.195, -0.005), (0.245, 0.195, -0.005), (0.245, -0.195, 0.3425), (0.245, 0.195, 0.3425), (-0.195, 0.195, 0.695), (-0.195, -0.195, 0.695), (-0.195, -0.195, -0.3525), (-0.195, 0.195, -0.3525), (-0.195, -0.195, -0.005), (-0.195, 0.195, -0.005), (-0.195, -0.195, 0.3425), (-0.195, 0.195, 0.3425), (0.23, 0.18, 0.3725), (0.23, -0.18, 0.3725), (0.23, -0.18, -0.675), (0.23, 0.18, -0.675), (0.23, -0.18, -0.3275), (0.23, 0.18, -0.3275), (0.23, -0.18, 0.02), (0.23, 0.18, 0.02), (-0.18, 0.18, 0.3725), (-0.18, -0.18, 0.3725), (-0.18, -0.18, -0.675), (-0.18, 0.18, -0.675), (-0.18, -0.18, -0.3275), (-0.18, 0.18, -0.3275), (-0.18, -0.18, 0.02), (-0.18, 0.18, 0.02), (0.245, 0.0756, 0.6279), (0.245, 0.0756, 0.645), (0.245, -0.0756, 0.645), (0.245, -0.0756, 0.6279), (0.245, 0.09266, 0.6279), (0.245, 0.09266, 0.645), (0.245, -0.09266, 0.645), (0.245, -0.09266, 0.6279), (0.2754, -0.05949, 0.6279), (0.2593, -0.0756, 0.6279), (0.2707, -0.07088, 0.6279), (0.2593, -0.0756, 0.645), (0.2754, -0.05949, 0.645), (0.2707, -0.07088, 0.645), (0.2593, 0.0756, 0.6279), (0.2754, 0.05949, 0.6279), (0.2707, 0.07088, 0.6279), (0.2754, 0.05949, 0.645), (0.2593, 0.0756, 0.645), (0.2707, 0.07088, 0.645), (0.2764, -0.09266, 0.6279), (0.2925, -0.07655, 0.6279), (0.2877, -0.08794, 0.6279), (0.2925, -0.07655, 0.645), (0.2764, -0.09266, 0.645), (0.2877, -0.08794, 0.645), (0.2764, 0.09266, 0.6279), (0.2925, 0.07655, 0.6279), (0.2877, 0.08794, 0.6279), (0.2925, 0.07655, 0.645), (0.2764, 0.09266, 0.645), (0.2877, 0.08794, 0.645), (0.245, 0.0756, 0.2754), (0.245, 0.0756, 0.2925), (0.245, -0.0756, 0.2925), (0.245, -0.0756, 0.2754), (0.245, 0.09266, 0.2754), (0.245, 0.09266, 0.2925), (0.245, -0.09266, 0.2925), (0.245, -0.09266, 0.2754), (0.2754, -0.05949, 0.2754), (0.2593, -0.0756, 0.2754), (0.2707, -0.07088, 0.2754), (0.2593, -0.0756, 0.2925), (0.2754, -0.05949, 0.2925), (0.2707, -0.07088, 0.2925), (0.2593, 0.0756, 0.2754), (0.2754, 0.05949, 0.2754), (0.2707, 0.07088, 0.2754), (0.2754, 0.05949, 0.2925), (0.2593, 0.0756, 0.2925), (0.2707, 0.07088, 0.2925), (0.2764, -0.09266, 0.2754), (0.2925, -0.07655, 0.2754), (0.2877, -0.08794, 0.2754), (0.2925, -0.07655, 0.2925), (0.2764, -0.09266, 0.2925), (0.2877, -0.08794, 0.2925), (0.2764, 0.09266, 0.2754), (0.2925, 0.07655, 0.2754), (0.2877, 0.08794, 0.2754), (0.2925, 0.07655, 0.2925), (0.2764, 0.09266, 0.2925), (0.2877, 0.08794, 0.2925), (0.245, 0.0756, -0.07206), (0.245, 0.0756, -0.055), (0.245, -0.0756, -0.055), (0.245, -0.0756, -0.07206), (0.245, 0.09266, -0.07206), (0.245, 0.09266, -0.055), (0.245, -0.09266, -0.055), (0.245, -0.09266, -0.07206), (0.2754, -0.05949, -0.07206), (0.2593, -0.0756, -0.07206), (0.2707, -0.07088, -0.07206), (0.2593, -0.0756, -0.055), (0.2754, -0.05949, -0.055), (0.2707, -0.07088, -0.055), (0.2593, 0.0756, -0.07206), (0.2754, 0.05949, -0.07206), (0.2707, 0.07088, -0.07206), (0.2754, 0.05949, -0.055), (0.2593, 0.0756, -0.055), (0.2707, 0.07088, -0.055), (0.2764, -0.09266, -0.07206), (0.2925, -0.07655, -0.07206), (0.2877, -0.08794, -0.07206), (0.2925, -0.07655, -0.055), (0.2764, -0.09266, -0.055), (0.2877, -0.08794, -0.055), (0.2764, 0.09266, -0.07206), (0.2925, 0.07655, -0.07206), (0.2877, 0.08794, -0.07206), (0.2925, 0.07655, -0.055), (0.2764, 0.09266, -0.055), (0.2877, 0.08794, -0.055), (0.245, 0.0756, -0.4196), (0.245, 0.0756, -0.4025), (0.245, -0.0756, -0.4025), (0.245, -0.0756, -0.4196), (0.245, 0.09266, -0.4196), (0.245, 0.09266, -0.4025), (0.245, -0.09266, -0.4025), (0.245, -0.09266, -0.4196), (0.2754, -0.05949, -0.4196), (0.2593, -0.0756, -0.4196), (0.2707, -0.07088, -0.4196), (0.2593, -0.0756, -0.4025), (0.2754, -0.05949, -0.4025), (0.2707, -0.07088, -0.4025), (0.2593, 0.0756, -0.4196), (0.2754, 0.05949, -0.4196), (0.2707, 0.07088, -0.4196), (0.2754, 0.05949, -0.4025), (0.2593, 0.0756, -0.4025), (0.2707, 0.07088, -0.4025), (0.2764, -0.09266, -0.4196), (0.2925, -0.07655, -0.4196), (0.2877, -0.08794, -0.4196), (0.2925, -0.07655, -0.4025), (0.2764, -0.09266, -0.4025), (0.2877, -0.08794, -0.4025), (0.2764, 0.09266, -0.4196), (0.2925, 0.07655, -0.4196), (0.2877, 0.08794, -0.4196), (0.2925, 0.07655, -0.4025), (0.2764, 0.09266, -0.4025), (0.2877, 0.08794, -0.4025)], [], [(1, 11, 0, 16), (19, 13, 11, 1), (4, 7, 10, 2), (2, 18, 19, 1), (16, 0, 7, 4), (2, 10, 12, 18), (19, 18, 14, 9), (10, 7, 0, 11), (4, 2, 1, 16), (12, 10, 11, 13), (22, 55, 54, 29), (13, 19, 9, 15), (12, 13, 15, 17), (18, 12, 17, 14), (14, 17, 15, 9), (6, 51, 50, 8), (24, 53, 52, 31), (20, 48, 49, 27), (40, 41, 62, 63), (34, 35, 58, 59), (36, 37, 60, 61), (44, 45, 57, 56), (52, 60, 37, 31), (27, 45, 44, 20), (6, 34, 59, 51), (47, 79, 71, 21), (50, 58, 35, 8), (20, 44, 56, 48), (8, 35, 34, 6), (49, 57, 45, 27), (31, 37, 36, 24), (22, 40, 63, 55), (21, 71, 70, 26), (54, 62, 41, 29), (29, 41, 40, 22), (26, 70, 78, 46), (24, 36, 61, 53), (23, 69, 68, 28), (5, 49, 48, 3), (30, 50, 51, 25), (28, 52, 53, 23), (26, 54, 55, 21), (32, 56, 57, 33), (39, 59, 58, 38), (43, 61, 60, 42), (47, 63, 62, 46), (42, 60, 52, 28), (25, 51, 59, 39), (46, 62, 54, 26), (21, 55, 63, 47), (38, 58, 50, 30), (3, 48, 56, 32), (33, 57, 49, 5), (23, 53, 61, 43), (71, 79, 78, 70), (67, 75, 74, 66), (64, 72, 73, 65), (69, 77, 76, 68), (33, 73, 72, 32), (30, 66, 74, 38), (38, 74, 75, 39), (32, 72, 64, 3), (42, 76, 77, 43), (5, 65, 73, 33), (46, 78, 79, 47), (3, 64, 65, 5), (43, 77, 69, 23), (28, 68, 76, 42), (25, 67, 66, 30), (39, 75, 67, 25), (89, 100, 87, 83), (98, 110, 85, 81), (100, 104, 86, 87), (88, 92, 97, 95), (104, 91, 82, 86), (80, 81, 85, 84), (87, 86, 82, 83), (94, 98, 81, 80), (110, 106, 84, 85), (107, 109, 103, 101), (106, 94, 80, 84), (109, 97, 92, 103), (91, 89, 83, 82), (89, 91, 93, 90), (90, 93, 92, 88), (98, 94, 96, 99), (99, 96, 95, 97), (107, 95, 96, 108), (108, 96, 94, 106), (97, 109, 111, 99), (99, 111, 110, 98), (109, 107, 108, 111), (111, 108, 106, 110), (104, 100, 102, 105), (105, 102, 101, 103), (88, 101, 102, 90), (90, 102, 100, 89), (103, 92, 93, 105), (105, 93, 91, 104), (95, 107, 101, 88), (121, 132, 119, 115), (130, 142, 117, 113), (132, 136, 118, 119), (120, 124, 129, 127), (136, 123, 114, 118), (112, 113, 117, 116), (119, 118, 114, 115), (126, 130, 113, 112), (142, 138, 116, 117), (139, 141, 135, 133), (138, 126, 112, 116), (141, 129, 124, 135), (123, 121, 115, 114), (121, 123, 125, 122), (122, 125, 124, 120), (130, 126, 128, 131), (131, 128, 127, 129), (139, 127, 128, 140), (140, 128, 126, 138), (129, 141, 143, 131), (131, 143, 142, 130), (141, 139, 140, 143), (143, 140, 138, 142), (136, 132, 134, 137), (137, 134, 133, 135), (120, 133, 134, 122), (122, 134, 132, 121), (135, 124, 125, 137), (137, 125, 123, 136), (127, 139, 133, 120), (153, 164, 151, 147), (162, 174, 149, 145), (164, 168, 150, 151), (152, 156, 161, 159), (168, 155, 146, 150), (144, 145, 149, 148), (151, 150, 146, 147), (158, 162, 145, 144), (174, 170, 148, 149), (171, 173, 167, 165), (170, 158, 144, 148), (173, 161, 156, 167), (155, 153, 147, 146), (153, 155, 157, 154), (154, 157, 156, 152), (162, 158, 160, 163), (163, 160, 159, 161), (171, 159, 160, 172), (172, 160, 158, 170), (161, 173, 175, 163), (163, 175, 174, 162), (173, 171, 172, 175), (175, 172, 170, 174), (168, 164, 166, 169), (169, 166, 165, 167), (152, 165, 166, 154), (154, 166, 164, 153), (167, 156, 157, 169), (169, 157, 155, 168), (159, 171, 165, 152), (185, 196, 183, 179), (194, 206, 181, 177), (196, 200, 182, 183), (184, 188, 193, 191), (200, 187, 178, 182), (176, 177, 181, 180), (183, 182, 178, 179), (190, 194, 177, 176), (206, 202, 180, 181), (203, 205, 199, 197), (202, 190, 176, 180), (205, 193, 188, 199), (187, 185, 179, 178), (185, 187, 189, 186), (186, 189, 188, 184), (194, 190, 192, 195), (195, 192, 191, 193), (203, 191, 192, 204), (204, 192, 190, 202), (193, 205, 207, 195), (195, 207, 206, 194), (205, 203, 204, 207), (207, 204, 202, 206), (200, 196, 198, 201), (201, 198, 197, 199), (184, 197, 198, 186), (186, 198, 196, 185), (199, 188, 189, 201), (201, 189, 187, 200), (191, 203, 197, 184)])
me_cube_009.polygons.foreach_set('use_smooth', [True] * 190)
me_cube_009.use_remesh_fix_poles = True
me_cube_009.use_remesh_preserve_attributes = False
me_cube_009.use_mirror_vertex_groups = False
me_cube_009.update()
me_cube_010 = bpy.data.meshes.new('Cube.010')
me_cube_010.from_pydata([(-0.2401, 0.2328, -0.175), (0.2401, 0.2328, -0.175), (-0.274, 0.2938, 0.2789), (0.274, 0.2938, 0.2789), (-0.2741, 0.3223, 0.4566), (-0.1325, 0.3447, 0.5965), (-0.2552, 0.3335, 0.5265), (-0.2034, 0.3417, 0.5778), (0.1325, 0.3447, 0.5965), (0.2741, 0.3223, 0.4566), (0.2034, 0.3417, 0.5778), (0.2552, 0.3335, 0.5265), (-0.1396, -0.3428, -0.175), (-0.2661, -0.2084, -0.175), (-0.2058, -0.3248, -0.175), (-0.2521, -0.2756, -0.175), (0.2661, -0.2084, -0.175), (0.1396, -0.3428, -0.175), (0.2521, -0.2756, -0.175), (0.2058, -0.3248, -0.175), (-0.02008, 0.2959, -0.575), (-0.03396, 0.3223, -0.625), (-0.03396, -0.3027, -0.625), (-0.02008, -0.2763, -0.575), (-0.03396, -0.02417, -0.625), (-0.03396, 0.04374, -0.625), (0.03396, -0.02417, -0.625), (0.03396, 0.04374, -0.625), (0.03396, 0.04374, -0.175), (0.03396, 0.04374, -0.575), (0.03396, -0.02417, -0.175), (0.03396, -0.02417, -0.575), (-0.03396, 0.04374, -0.175), (-0.03396, 0.04374, -0.575), (-0.03396, -0.02417, -0.175), (-0.03396, -0.02417, -0.575), (0.02008, 0.2959, -0.575), (0.03396, 0.3223, -0.625), (0.03396, -0.3027, -0.625), (0.02008, -0.2763, -0.575), (-0.03396, -0.3027, -0.6), (0.03396, 0.3223, -0.6), (-0.03396, -0.02417, -0.6), (-0.03396, 0.04374, -0.6), (0.03396, 0.04374, -0.6), (-0.03396, 0.3223, -0.6), (0.03396, -0.02417, -0.6), (0.03396, -0.3027, -0.6), (-0.2861, -0.0103, -0.575), (-0.3125, -0.02417, -0.625), (0.3125, -0.02417, -0.625), (0.2861, -0.0103, -0.575), (-0.2861, 0.02987, -0.575), (-0.3125, 0.04374, -0.625), (0.3125, 0.04374, -0.625), (0.2861, 0.02987, -0.575), (0.3125, -0.02417, -0.6), (-0.3125, 0.04374, -0.6), (-0.3125, -0.02417, -0.6), (0.3125, 0.04374, -0.6), (-0.2438, 0.1879, -0.1268), (-0.1957, 0.1428, -0.075), (-0.2313, 0.156, -0.09017), (0.1957, 0.1428, -0.075), (0.2438, 0.1879, -0.1268), (0.2313, 0.156, -0.09017), (-0.2222, 0.1944, 0.2895), (-0.274, 0.246, 0.284), (-0.2589, 0.2095, 0.2879), (0.274, 0.246, 0.284), (0.2222, 0.1944, 0.2895), (0.2589, 0.2095, 0.2879), (-0.1257, 0.2377, 0.5605), (-0.1325, 0.2971, 0.6038), (-0.1305, 0.2585, 0.5944), (-0.2222, 0.2225, 0.4653), (-0.2741, 0.2748, 0.4639), (-0.2589, 0.2382, 0.4676), (-0.1765, 0.2355, 0.5471), (-0.2034, 0.2941, 0.5851), (-0.1955, 0.2557, 0.5772), (-0.2087, 0.2304, 0.5153), (-0.2552, 0.2859, 0.5339), (-0.2416, 0.2484, 0.5317), (0.2222, 0.2225, 0.4653), (0.2741, 0.2748, 0.4639), (0.2589, 0.2382, 0.4676), (0.1257, 0.2377, 0.5605), (0.1325, 0.2971, 0.6038), (0.1305, 0.2585, 0.5944), (0.2087, 0.2304, 0.5153), (0.2552, 0.2859, 0.5339), (0.2416, 0.2484, 0.5317), (0.1765, 0.2355, 0.5471), (0.2034, 0.2941, 0.5851), (0.1955, 0.2557, 0.5772), (-0.2147, -0.2043, -0.075), (-0.2665, -0.2084, -0.1269), (-0.2515, -0.2072, -0.0902), (-0.1327, -0.2909, -0.075), (-0.1396, -0.3428, -0.1269), (-0.1376, -0.3276, -0.0902), (-0.2048, -0.2505, -0.075), (-0.2523, -0.2756, -0.1269), (-0.2385, -0.2682, -0.0902), (-0.1783, -0.2785, -0.075), (-0.2059, -0.3248, -0.1269), (-0.1978, -0.3112, -0.0902), (0.1327, -0.2909, -0.075), (0.1396, -0.3428, -0.1269), (0.1376, -0.3276, -0.0902), (0.2147, -0.2043, -0.075), (0.2665, -0.2084, -0.1269), (0.2515, -0.2072, -0.0902), (0.1783, -0.2785, -0.075), (0.2059, -0.3248, -0.1269), (0.1978, -0.3112, -0.0902), (0.2048, -0.2505, -0.075), (0.2523, -0.2756, -0.1269), (0.2385, -0.2682, -0.0902)], [], [(78, 93, 87, 72), (61, 63, 70, 66), (16, 1, 64, 112), (17, 12, 14, 19), (0, 13, 97, 60), (73, 5, 7, 79), (2, 67, 76, 4), (82, 6, 4, 76), (3, 2, 4, 6, 7, 5, 8, 10, 11, 9), (64, 1, 3, 69), (81, 90, 93, 78), (1, 0, 2, 3), (8, 5, 73, 88), (11, 91, 85, 9), (79, 7, 6, 82), (10, 94, 91, 11), (97, 13, 15, 103), (8, 88, 94, 10), (69, 3, 9, 85), (18, 118, 115, 19), (16, 112, 118, 18), (106, 14, 12, 100), (19, 115, 109, 17), (12, 17, 109, 100), (103, 15, 14, 106), (19, 14, 15, 18), (18, 15, 13, 16), (1, 16, 30, 28), (29, 31, 51, 55), (0, 32, 34, 13), (43, 33, 20, 45), (31, 30, 34, 35), (29, 28, 30, 31), (33, 32, 28, 29), (25, 27, 26, 24), (35, 34, 32, 33), (33, 29, 36, 20), (29, 55, 59, 44), (45, 41, 37, 21), (47, 40, 22, 38), (31, 35, 23, 39), (24, 26, 38, 22), (27, 25, 21, 37), (44, 27, 37, 41), (42, 24, 22, 40), (46, 31, 39, 47), (26, 46, 47, 38), (35, 42, 40, 23), (29, 44, 41, 36), (39, 23, 40, 47), (20, 36, 41, 45), (44, 59, 54, 27), (25, 43, 45, 21), (27, 54, 50, 26), (58, 57, 53, 49), (59, 56, 50, 54), (55, 51, 56, 59), (48, 52, 57, 58), (46, 56, 51, 31), (26, 50, 56, 46), (24, 49, 53, 25), (25, 53, 57, 43), (43, 57, 52, 33), (35, 33, 52, 48), (35, 48, 58, 42), (42, 58, 49, 24), (70, 63, 65, 71), (71, 65, 64, 69), (61, 66, 68, 62), (62, 68, 67, 60), (78, 72, 74, 80), (80, 74, 73, 79), (81, 78, 80, 83), (83, 80, 79, 82), (75, 81, 83, 77), (77, 83, 82, 76), (87, 93, 95, 89), (89, 95, 94, 88), (93, 90, 92, 95), (95, 92, 91, 94), (90, 84, 86, 92), (92, 86, 85, 91), (66, 75, 77, 68), (68, 77, 76, 67), (72, 87, 89, 74), (74, 89, 88, 73), (69, 85, 86, 71), (71, 86, 84, 70), (111, 117, 119, 113), (113, 119, 118, 112), (117, 114, 116, 119), (119, 116, 115, 118), (114, 108, 110, 116), (116, 110, 109, 115), (102, 96, 98, 104), (104, 98, 97, 103), (105, 102, 104, 107), (107, 104, 103, 106), (99, 105, 107, 101), (101, 107, 106, 100), (108, 99, 101, 110), (110, 101, 100, 109), (96, 61, 62, 98), (98, 62, 60, 97), (63, 111, 113, 65), (65, 113, 112, 64), (0, 60, 67, 2), (75, 84, 90, 81), (66, 70, 84, 75), (114, 105, 99, 108), (117, 102, 105, 114), (111, 96, 102, 117), (96, 111, 63, 61), (0, 1, 28, 32), (13, 34, 30, 16)])
me_cube_010.polygons.foreach_set('use_smooth', [True] * 115)
me_cube_010.use_remesh_fix_poles = True
me_cube_010.use_remesh_preserve_attributes = False
me_cube_010.use_mirror_vertex_groups = False
me_cube_010.update()
me_cube_011 = bpy.data.meshes.new('Cube.011')
me_cube_011.from_pydata([(0.2, -0.875, 1.0), (0.2, 0.875, -1.0), (0.2, 0.875, 1.0), (-0.2, 0.875, 1.0), (0.2, 0.825, 0.95), (0.2, -0.825, 0.95), (-0.2, -0.875, 1.0), (0.2, -0.875, -1.0), (0.2, 0.825, -0.95), (0.2, -0.825, -0.95), (-0.2, 0.875, -1.0), (-0.2, -0.875, -1.0), (-0.15, 0.825, 0.95), (-0.15, -0.825, 0.95), (-0.15, 0.825, -0.95), (-0.15, -0.825, -0.95), (0.2, -0.825, 0.55), (0.2, 0.825, 0.55), (0.2, 0.825, 0.5), (0.2, -0.825, 0.5), (-0.15, 0.825, 0.55), (-0.15, 0.825, 0.5), (-0.15, -0.825, 0.5), (-0.15, -0.825, 0.55), (0.2, -0.825, 0.05), (0.2, 0.825, 0.05), (0.2, 0.825, -2.682e-07), (0.2, -0.825, -2.682e-07), (-0.15, 0.825, 0.05), (-0.15, 0.825, -2.682e-07), (-0.15, -0.825, -2.682e-07), (-0.15, -0.825, 0.05), (0.2, -0.825, -0.45), (0.2, 0.825, -0.45), (0.2, 0.825, -0.5), (-0.15, 0.825, -0.45), (-0.15, 0.825, -0.5), (-0.15, -0.825, -0.5), (-0.15, -0.825, -0.45), (0.2, -0.225, 0.5), (0.2, -0.275, 0.5), (0.2, -0.225, 0.55), (0.2, -0.275, 0.55), (-0.15, -0.225, 0.5), (-0.15, -0.275, 0.5), (-0.15, -0.225, 0.55), (-0.15, -0.275, 0.55), (0.2, -0.225, -2.682e-07), (0.2, -0.275, -2.682e-07), (0.2, -0.225, 0.05), (0.2, -0.275, 0.05), (-0.15, -0.225, -2.682e-07), (-0.15, -0.275, -2.682e-07), (-0.15, -0.275, 0.05), (0.2, 0.475, 0.5), (0.2, 0.425, 0.5), (0.2, 0.475, 0.55), (0.2, 0.425, 0.55), (-0.15, 0.475, 0.5), (-0.15, 0.425, 0.5), (-0.15, 0.475, 0.55), (-0.15, 0.425, 0.55), (0.2, 0.475, -2.682e-07), (0.2, 0.425, -2.682e-07), (0.2, 0.475, 0.05), (0.2, 0.425, 0.05), (-0.15, 0.475, -2.682e-07), (-0.15, 0.425, -2.682e-07), (-0.15, 0.475, 0.05), (-0.15, 0.425, 0.05), (0.2, -0.825, -0.5), (-0.2, -0.875, -0.5), (-0.2, 0.875, -0.5), (0.2, 0.875, -0.5), (0.2, -0.875, -0.5), (-0.2, -0.875, 0.55), (0.2, -0.875, 0.55), (0.2, 0.875, 0.55), (-0.2, 0.875, 0.55), (-0.2, -0.875, 0.5), (0.2, -0.875, 0.5), (0.2, 0.875, 0.5), (-0.2, 0.875, 0.5), (0.2, -0.875, 0.05), (0.2, 0.875, 0.05), (-0.2, 0.875, 0.05), (-0.2, -0.875, 0.05), (0.2, -0.875, -2.384e-07), (0.2, 0.875, -2.384e-07), (-0.2, 0.875, -2.384e-07), (-0.2, -0.875, -2.384e-07), (0.2, -0.875, -0.45), (0.2, 0.875, -0.45), (-0.2, 0.875, -0.45), (-0.2, -0.875, -0.45), (-0.15, -0.225, 0.05), (0.2, -0.225, 0.95), (0.2, -0.275, 0.95), (0.2, -0.225, -0.95), (0.2, -0.275, -0.95), (-0.15, -0.225, 0.95), (-0.15, -0.275, 0.95), (-0.15, -0.225, -0.95), (-0.15, -0.275, -0.95), (-0.2, -0.225, -1.0), (-0.2, -0.275, -1.0), (-0.2, -0.275, 1.0), (-0.2, -0.225, 1.0), (0.2, -0.275, -1.0), (0.2, -0.225, -1.0), (0.2, -0.225, 1.0), (0.2, -0.275, 1.0), (-0.2, -0.225, -0.5), (-0.2, -0.275, -0.5), (-0.2, -0.225, 0.55), (-0.2, -0.275, 0.55), (-0.2, -0.225, 0.5), (-0.2, -0.275, 0.5), (-0.2, -0.225, 0.05), (-0.2, -0.275, 0.05), (-0.2, -0.225, -2.384e-07), (-0.2, -0.275, -2.384e-07), (-0.2, -0.225, -0.45), (-0.2, -0.275, -0.45), (-0.2, 0.475, 1.0), (0.2, 0.475, -1.0), (-0.15, 0.475, -0.5), (0.2, 0.475, -0.95), (0.2, 0.475, 0.95), (-0.15, 0.475, 0.95), (-0.15, 0.475, -0.95), (-0.2, 0.475, -1.0), (0.2, 0.475, 1.0), (-0.2, 0.475, -0.5), (-0.2, 0.475, 0.55), (-0.2, 0.475, 0.5), (-0.2, 0.475, 0.05), (-0.2, 0.475, -2.384e-07), (-0.2, 0.475, -0.45), (0.2, 0.425, -0.95), (0.2, 0.425, 0.95), (-0.15, 0.425, 0.95), (-0.15, 0.425, -0.95), (-0.2, 0.425, -1.0), (0.2, 0.425, 1.0), (-0.2, 0.425, -0.5), (-0.2, 0.425, 0.55), (-0.2, 0.425, 0.5), (-0.2, 0.425, 0.05), (-0.2, 0.425, -2.384e-07), (-0.2, 0.425, -0.45), (-0.2, 0.425, 1.0), (0.2, 0.425, -1.0), (-0.15, -0.275, -0.45), (-0.15, -0.225, -0.45), (0.2, -0.275, -0.5), (0.2, -0.275, -0.45), (-0.15, -0.275, -0.5), (0.2, -0.225, -0.5), (0.2, -0.225, -0.45), (-0.15, -0.225, -0.5), (0.2, 0.475, -0.5), (0.2, 0.475, -0.45), (-0.15, 0.475, -0.45), (0.2, 0.425, -0.5), (0.2, 0.425, -0.45), (-0.15, 0.425, -0.5), (-0.15, 0.425, -0.45)], [], [(111, 106, 6, 0), (105, 108, 7, 11), (97, 111, 0, 5), (108, 99, 9, 7), (73, 1, 10, 72), (74, 7, 9, 70), (71, 11, 7, 74), (34, 8, 1, 73), (97, 5, 13, 101), (113, 105, 11, 71), (126, 130, 14, 36), (70, 9, 15, 37), (127, 8, 14, 130), (17, 4, 12, 20), (40, 42, 16, 19), (76, 80, 19, 16), (123, 113, 71, 94), (75, 79, 80, 76), (54, 58, 21, 18), (42, 46, 23, 16), (48, 50, 24, 27), (17, 18, 81, 77), (62, 66, 29, 26), (50, 53, 31, 24), (155, 156, 32, 70), (106, 115, 75, 6), (8, 34, 36, 14), (161, 126, 36, 34), (156, 153, 38, 32), (57, 61, 45, 41), (41, 45, 46, 42), (19, 22, 44, 40), (129, 60, 20, 12), (5, 16, 23, 13), (55, 57, 41, 39), (39, 41, 42, 40), (65, 69, 95, 49), (27, 30, 52, 48), (48, 52, 51, 47), (2, 77, 78, 3), (0, 76, 16, 5), (63, 65, 49, 47), (47, 49, 50, 48), (50, 40, 44, 53), (6, 75, 76, 0), (95, 43, 39, 49), (49, 39, 40, 50), (18, 17, 56, 54), (54, 56, 57, 55), (4, 17, 77, 2), (92, 73, 72, 93), (17, 20, 60, 56), (56, 60, 61, 57), (39, 43, 59, 55), (26, 25, 64, 62), (62, 64, 65, 63), (91, 74, 70, 32), (94, 71, 74, 91), (25, 28, 68, 64), (47, 51, 67, 63), (63, 67, 66, 62), (64, 68, 58, 54), (33, 34, 73, 92), (69, 65, 55, 59), (65, 64, 54, 55), (77, 81, 82, 78), (25, 18, 21, 28), (115, 117, 79, 75), (18, 25, 84, 81), (79, 86, 83, 80), (80, 83, 24, 19), (81, 84, 85, 82), (19, 24, 31, 22), (58, 68, 28, 21), (117, 119, 86, 79), (33, 26, 29, 35), (25, 26, 88, 84), (86, 90, 87, 83), (83, 87, 27, 24), (84, 88, 89, 85), (119, 121, 90, 86), (26, 33, 92, 88), (90, 94, 91, 87), (87, 91, 32, 27), (88, 92, 93, 89), (27, 32, 38, 30), (66, 163, 35, 29), (121, 123, 94, 90), (22, 31, 53, 44), (120, 122, 123, 121), (43, 95, 69, 59), (149, 150, 122, 120), (148, 149, 120, 118), (118, 120, 121, 119), (147, 148, 118, 116), (116, 118, 119, 117), (146, 147, 116, 114), (114, 116, 117, 115), (13, 23, 46, 101), (101, 46, 45, 100), (151, 146, 114, 107), (107, 114, 115, 106), (150, 145, 112, 122), (122, 112, 113, 123), (9, 99, 103, 15), (99, 98, 102, 103), (37, 15, 103, 157), (157, 103, 102, 160), (145, 143, 104, 112), (112, 104, 105, 113), (140, 96, 100, 141), (96, 97, 101, 100), (152, 139, 98, 109), (109, 98, 99, 108), (140, 144, 110, 96), (96, 110, 111, 97), (143, 152, 109, 104), (104, 109, 108, 105), (144, 151, 107, 110), (110, 107, 106, 111), (2, 3, 124, 132), (10, 1, 125, 131), (4, 2, 132, 128), (1, 8, 127, 125), (4, 128, 129, 12), (72, 10, 131, 133), (93, 72, 133, 138), (3, 78, 134, 124), (78, 82, 135, 134), (82, 85, 136, 135), (85, 89, 137, 136), (89, 93, 138, 137), (141, 61, 60, 129), (139, 127, 130, 142), (166, 142, 130, 126), (160, 102, 142, 166), (98, 139, 142, 102), (100, 45, 61, 141), (132, 124, 151, 144), (131, 125, 152, 143), (128, 132, 144, 140), (125, 127, 139, 152), (128, 140, 141, 129), (133, 131, 143, 145), (138, 133, 145, 150), (124, 134, 146, 151), (134, 135, 147, 146), (135, 136, 148, 147), (136, 137, 149, 148), (137, 138, 150, 149), (30, 38, 153, 52), (52, 153, 154, 51), (51, 154, 167, 67), (67, 167, 163, 66), (159, 154, 153, 156), (70, 37, 157, 155), (158, 159, 156, 155), (164, 165, 159, 158), (165, 167, 154, 159), (155, 157, 160, 158), (33, 35, 163, 162), (34, 33, 162, 161), (164, 166, 126, 161), (158, 160, 166, 164), (162, 163, 167, 165), (161, 162, 165, 164)])
me_cube_011.use_remesh_fix_poles = True
me_cube_011.use_remesh_preserve_attributes = False
me_cube_011.use_mirror_vertex_groups = False
me_cube_011.update()
me_cube_012 = bpy.data.meshes.new('Cube.012')
me_cube_012.from_pydata([(0.7, -0.3035, -0.4327), (-0.7, -0.3035, -0.4327), (-0.7, -0.1648, -0.03273), (0.7, -0.1648, -0.03273), (0.5, 0.4573, -0.4327), (-0.5, 0.4573, -0.4327), (0.5, -0.3035, -0.4327), (-0.5, -0.3035, -0.4327), (0.5, -0.3699, 0.5498), (-0.5, -0.3443, 0.3615), (0.7, -0.2966, 0.01361), (-0.7, -0.2966, 0.01361), (-0.5, -0.2966, 0.01361), (0.5, -0.2966, 0.01361), (0.0, 0.4573, -0.4327), (-4.73e-10, -0.3035, -0.4327), (-1.025e-09, -0.3699, 0.5498), (-1.689e-10, -0.2966, 0.01361), (-9.585e-11, -0.0449, 0.05238), (0.4526, 0.487, -0.4327), (-0.4526, 0.487, -0.4327), (0.0, 0.5323, -0.4327), (-0.4526, 0.4849, -0.09081), (0.4526, 0.4849, -0.09081), (0.0, 0.5323, -0.08376), (0.7, -0.3426, 0.3487), (0.6414, -0.3619, 0.4909), (-0.5, -0.3699, 0.5498), (-0.7, -0.3426, 0.3487), (-0.6414, -0.3619, 0.4909), (-1.237e-09, -0.3443, 0.3615), (0.5, -0.3443, 0.3615), (0.4748, -0.04271, -0.03273), (0.5343, -0.07712, 0.3676), (-0.5343, -0.07712, 0.3676), (-0.4748, -0.04271, -0.03273), (0.0, -0.04271, -0.03273), (-3.198e-09, -0.0939, 0.3558), (0.6179, -0.07364, 0.1173), (0.7, -0.1648, 0.03602), (0.6759, -0.1081, 0.09347), (-0.7, -0.1648, 0.03602), (-0.6179, -0.07364, 0.1173), (-0.6759, -0.1081, 0.09347), (0.7, -0.2232, 0.3694), (0.6188, -0.1159, 0.36), (0.6763, -0.1591, 0.3817), (0.5888, -0.1239, 0.4706), (0.6414, -0.2417, 0.5117), (0.626, -0.1736, 0.5055), (-0.6188, -0.1159, 0.36), (-0.7, -0.2232, 0.3694), (-0.6763, -0.1591, 0.3817), (-0.5888, -0.1239, 0.4706), (-0.6414, -0.2417, 0.5117), (-0.626, -0.1736, 0.5055), (0.5, -0.2036, 0.5733), (0.5126, -0.1088, 0.5005), (0.5037, -0.1422, 0.5567), (-0.5126, -0.1088, 0.5005), (-0.5, -0.2036, 0.5733), (-0.5037, -0.1422, 0.5567), (-4.81e-09, -0.1114, 0.5003), (-4.252e-09, -0.2036, 0.5733), (-5.069e-09, -0.1429, 0.5566), (0.5649, -0.06147, 0.1173), (0.5, -0.0449, 0.05238), (0.519, -0.05045, 0.09826), (-0.5, -0.0449, 0.05238), (-0.5649, -0.06147, 0.1173), (-0.519, -0.05045, 0.09826), (0.318, -0.04271, -0.03273), (0.318, -0.3443, 0.3615), (0.318, 0.4573, -0.4327), (0.318, -0.3035, -0.4327), (0.318, -0.3699, 0.5498), (0.318, -0.2966, 0.01361), (0.318, 0.5096, -0.4327), (0.318, 0.5096, -0.08107), (0.3365, -0.0766, 0.3561), (0.318, -0.2036, 0.5733), (0.318, -0.1425, 0.5567), (0.318, -0.1101, 0.5004), (0.318, -0.0408, 0.05238), (-0.318, 0.4573, -0.4327), (-0.318, -0.3035, -0.4327), (-0.318, -0.2966, 0.01361), (-0.318, -0.04271, -0.03273), (-0.318, 0.5096, -0.4327), (-0.318, 0.5096, -0.08107), (-0.318, -0.3699, 0.5498), (-0.318, -0.3443, 0.3615), (-0.3365, -0.0766, 0.3561), (-0.318, -0.2036, 0.5733), (-0.318, -0.1425, 0.5567), (-0.318, -0.1101, 0.5004), (-0.318, -0.0408, 0.05238), (-0.7, 0.4249, -0.4327), (-0.6677, 0.4573, -0.4327), (-0.7, 0.4249, -0.03273), (-0.6677, 0.4573, -0.03273), (0.6677, 0.4573, -0.4327), (0.7, 0.4249, -0.4327), (0.6677, 0.4573, -0.03273), (0.7, 0.4249, -0.03273), (-0.4748, 0.4249, -0.03273), (-0.5, 0.4625, -0.06153), (0.4748, 0.4249, -0.03273), (0.5, 0.4625, -0.06153), (1.973e-09, 0.4729, -0.03273), (-1.323e-09, 0.5107, -0.04781), (0.6115, 0.4573, 0.08493), (0.6179, 0.4249, 0.1173), (0.6677, 0.4573, 0.02953), (0.7, 0.4249, 0.03602), (0.6513, 0.4573, 0.06863), (0.676, 0.4249, 0.09347), (-0.6677, 0.4573, 0.02953), (-0.7, 0.4249, 0.03602), (-0.6115, 0.4573, 0.08493), (-0.6179, 0.4249, 0.1173), (-0.6513, 0.4573, 0.06863), (-0.676, 0.4249, 0.09347), (0.5323, 0.4573, 0.04595), (0.5, 0.4249, 0.05238), (0.5713, 0.4573, 0.08493), (0.5649, 0.4249, 0.1173), (0.5438, 0.4573, 0.07351), (0.519, 0.4249, 0.09826), (-0.5713, 0.4573, 0.08493), (-0.5649, 0.4249, 0.1173), (-0.5323, 0.4573, 0.04595), (-0.5, 0.4249, 0.05238), (-0.5438, 0.4573, 0.07351), (-0.519, 0.4249, 0.09826), (0.318, 0.4882, -0.05113), (0.318, 0.4489, -0.03273), (-0.318, 0.4882, -0.05113), (-0.318, 0.4489, -0.03273)], [], [(2, 41, 118, 99), (4, 101, 102, 0, 6), (13, 10, 25, 31), (45, 33, 57, 47), (121, 133, 131, 117), (4, 108, 103, 101), (39, 114, 116, 40), (2, 1, 11, 41), (11, 12, 9, 28), (119, 129, 133, 121), (76, 13, 31, 72), (0, 3, 39, 10), (1, 2, 99, 97), (73, 4, 6, 74), (102, 104, 3, 0), (97, 98, 5, 7, 1), (77, 78, 23, 19), (74, 6, 13, 76), (1, 7, 12, 11), (10, 39, 44, 25), (41, 11, 28, 51), (6, 0, 10, 13), (106, 137, 89, 22), (124, 66, 67, 128), (63, 80, 81, 64), (104, 114, 39, 3), (85, 15, 17, 86), (84, 14, 15, 85), (95, 62, 37, 92), (86, 17, 30, 91), (84, 5, 20, 88), (73, 14, 21, 77), (88, 89, 24, 21), (135, 108, 23, 78), (110, 135, 78, 24), (109, 138, 87, 36), (105, 132, 68, 35), (34, 50, 53, 59), (56, 8, 26, 48), (82, 57, 33, 79), (27, 60, 54, 29), (29, 54, 51, 28), (48, 26, 25, 44), (28, 9, 27, 29), (72, 31, 8, 75), (91, 30, 16, 90), (31, 25, 26, 8), (64, 81, 82, 62), (38, 65, 33, 45), (80, 63, 16, 75), (93, 60, 27, 90), (5, 106, 22, 20), (137, 110, 24, 89), (80, 56, 58, 81), (81, 58, 57, 82), (122, 43, 42, 120), (42, 69, 130, 120), (118, 41, 43, 122), (65, 38, 112, 126), (93, 63, 64, 94), (94, 64, 62, 95), (45, 47, 49, 46), (46, 49, 48, 44), (53, 50, 52, 55), (55, 52, 51, 54), (44, 39, 40, 46), (46, 40, 38, 45), (50, 42, 43, 52), (52, 43, 41, 51), (47, 57, 58, 49), (49, 58, 56, 48), (59, 53, 55, 61), (61, 55, 54, 60), (35, 87, 138, 105), (68, 132, 134, 70), (128, 67, 65, 126), (70, 134, 130, 69), (108, 4, 19, 23), (42, 50, 34, 69), (32, 71, 83, 66), (87, 96, 18, 36), (71, 36, 18, 83), (40, 116, 112, 38), (56, 80, 75, 8), (30, 72, 75, 16), (62, 82, 79, 37), (32, 66, 124, 107), (71, 136, 109, 36), (4, 73, 77, 19), (15, 74, 76, 17), (21, 24, 78, 77), (14, 73, 74, 15), (17, 76, 72, 30), (35, 68, 96, 87), (61, 94, 95, 59), (60, 93, 94, 61), (63, 93, 90, 16), (9, 91, 90, 27), (107, 136, 71, 32), (20, 22, 89, 88), (14, 84, 88, 21), (12, 86, 91, 9), (59, 95, 92, 34), (5, 84, 85, 7), (7, 85, 86, 12), (67, 79, 33, 65), (67, 66, 83, 79), (79, 83, 18, 37), (92, 37, 18, 96), (70, 69, 34, 92), (68, 70, 92, 96), (100, 98, 97, 99), (104, 102, 101, 103), (136, 107, 108, 135), (138, 109, 110, 137), (121, 117, 118, 122), (119, 121, 122, 120), (113, 115, 116, 114), (115, 111, 112, 116), (103, 113, 114, 104), (117, 100, 99, 118), (131, 133, 134, 132), (133, 129, 130, 134), (127, 123, 124, 128), (125, 127, 128, 126), (123, 108, 107, 124), (126, 112, 111, 125), (129, 119, 120, 130), (106, 131, 132, 105), (109, 136, 135, 110), (105, 138, 137, 106), (98, 100, 106, 5), (117, 131, 106, 100), (115, 127, 125, 111), (113, 123, 127, 115), (103, 108, 123, 113)])
me_cube_012.polygons.foreach_set('use_smooth', [True] * 136)
me_cube_012.use_remesh_fix_poles = True
me_cube_012.use_remesh_preserve_attributes = False
me_cube_012.use_mirror_vertex_groups = False
me_cube_012.update()
me_cube_013 = bpy.data.meshes.new('Cube.013')
me_cube_013.from_pydata([(-0.2993, 0.275, -0.2344), (-0.3149, 0.2594, -0.25), (-0.3975, 0.275, -0.2344), (-0.3819, 0.2594, -0.25), (0.3975, 0.275, 0.175), (0.2993, 0.275, 0.175), (0.3975, 0.1768, 0.175), (0.2993, 0.1768, 0.175), (-0.3819, -0.1924, -0.25), (-0.3975, -0.1768, -0.2344), (-0.3149, -0.1924, -0.25), (-0.2993, -0.1768, -0.2344), (-0.3975, -0.275, 0.175), (-0.2993, -0.275, 0.175), (-0.3975, -0.1768, 0.175), (-0.2993, -0.1768, 0.175), (-0.2993, 0.1768, 0.175), (-0.3975, 0.1768, 0.175), (-0.2993, 0.275, 0.175), (-0.3975, 0.275, 0.175), (0.2993, -0.1768, -0.2344), (0.3149, -0.1924, -0.25), (0.3975, -0.1768, -0.2344), (0.3819, -0.1924, -0.25), (0.3819, 0.2594, -0.25), (0.3975, 0.275, -0.2344), (0.3149, 0.2594, -0.25), (0.2993, 0.275, -0.2344), (0.3819, 0.1924, -0.25), (0.3975, 0.1768, -0.2344), (0.3149, 0.1924, -0.25), (0.2993, 0.1768, -0.2344), (0.2993, -0.275, -0.2344), (0.3149, -0.2594, -0.25), (0.3975, -0.275, -0.2344), (0.3819, -0.2594, -0.25), (0.2993, -0.1768, 0.175), (0.3975, -0.1768, 0.175), (0.2993, -0.275, 0.175), (0.3975, -0.275, 0.175), (-0.3819, -0.2594, -0.25), (-0.3975, -0.275, -0.2344), (-0.3149, -0.2594, -0.25), (-0.2993, -0.275, -0.2344), (-0.2993, 0.1768, -0.2344), (-0.3149, 0.1924, -0.25), (-0.3975, 0.1768, -0.2344), (-0.3819, 0.1924, -0.25), (-0.2993, -0.2059, -0.1844), (-0.2993, -0.2459, -0.1094), (-0.2993, -0.2059, -0.1094), (0.2993, -0.2059, -0.1844), (0.2993, -0.2459, -0.1844), (0.2993, -0.2059, -0.1094), (0.2993, -0.2459, -0.1094), (-0.2993, -0.2459, -0.1844), (-0.2993, 0.2059, -0.1844), (-0.2993, 0.2459, -0.1094), (-0.2993, 0.2059, -0.1094), (0.2993, 0.2059, -0.1844), (0.2993, 0.2459, -0.1844), (0.2993, 0.2059, -0.1094), (0.2993, 0.2459, -0.1094), (-0.2993, 0.2459, -0.1844), (0.3284, -0.1768, -0.08441), (0.3684, -0.1768, -0.009415), (0.3284, -0.1768, -0.009415), (0.3284, 0.1768, -0.08441), (0.3684, 0.1768, -0.08441), (0.3284, 0.1768, -0.009415), (0.3684, 0.1768, -0.009415), (0.3684, -0.1768, -0.08441), (-0.3284, -0.1768, -0.08441), (-0.3684, -0.1768, -0.009415), (-0.3284, -0.1768, -0.009415), (-0.3284, 0.1768, -0.08441), (-0.3684, 0.1768, -0.08441), (-0.3284, 0.1768, -0.009415), (-0.3684, 0.1768, -0.009415), (-0.3684, -0.1768, -0.08441), (-0.3611, -0.35, 0.175), (-0.4725, -0.2386, 0.175), (-0.4399, -0.3174, 0.175), (-0.4725, 0.2386, 0.175), (-0.3611, 0.35, 0.175), (-0.4399, 0.3174, 0.175), (0.348, 0.35, 0.175), (0.4594, 0.2386, 0.175), (0.4268, 0.3174, 0.175), (-0.4382, -0.2034, 0.25), (-0.3259, -0.3157, 0.25), (-0.4053, -0.2828, 0.25), (-0.4725, -0.2382, 0.2157), (-0.3607, -0.35, 0.2157), (-0.4398, -0.3173, 0.2157), (-0.3259, 0.3157, 0.25), (-0.4382, 0.2034, 0.25), (-0.4053, 0.2828, 0.25), (0.4594, -0.2386, 0.175), (0.348, -0.35, 0.175), (0.4268, -0.3174, 0.175), (-0.4725, 0.2382, 0.2157), (-0.3607, 0.35, 0.2157), (-0.4398, 0.3173, 0.2157), (0.3128, -0.3157, 0.25), (0.4251, -0.2034, 0.25), (0.3922, -0.2828, 0.25), (0.4594, -0.2382, 0.2157), (0.3476, -0.35, 0.2157), (0.4267, -0.3173, 0.2157), (0.4251, 0.2034, 0.25), (0.3128, 0.3157, 0.25), (0.3922, 0.2828, 0.25), (0.3476, 0.35, 0.2157), (0.4594, 0.2382, 0.2157), (0.4267, 0.3173, 0.2157), (-0.2993, 0.1768, 0.03072), (-0.3975, 0.275, 0.03072), (-0.3975, 0.1768, 0.03072), (-0.2993, 0.275, 0.03072), (0.3975, 0.275, 0.03072), (0.2993, 0.275, 0.03072), (0.3975, 0.1768, 0.03072), (0.2993, 0.1768, 0.03072), (0.3975, -0.1768, 0.03072), (0.2993, -0.275, 0.03072), (0.3975, -0.275, 0.03072), (0.2993, -0.1768, 0.03072), (-0.2993, -0.1768, 0.03072), (-0.2993, -0.275, 0.03072), (-0.3975, -0.275, 0.03072), (-0.3975, -0.1768, 0.03072)], [], [(8, 9, 11, 10), (117, 19, 18, 119), (26, 24, 28, 30), (42, 43, 41, 40), (122, 120, 4, 6), (123, 122, 6, 7), (125, 38, 36, 127), (121, 123, 7, 5), (120, 121, 5, 4), (116, 16, 17, 118), (1, 45, 47, 3), (47, 45, 44, 46), (118, 17, 19, 117), (129, 128, 15, 13), (119, 18, 16, 116), (42, 40, 8, 10), (130, 129, 13, 12), (131, 130, 12, 14), (128, 131, 14, 15), (40, 41, 9, 8), (23, 21, 20, 22), (33, 35, 34, 32), (21, 33, 32, 20), (26, 27, 25, 24), (30, 31, 27, 26), (28, 29, 31, 30), (24, 25, 29, 28), (126, 39, 38, 125), (124, 37, 39, 126), (33, 21, 23, 35), (127, 36, 37, 124), (3, 47, 46, 2), (1, 3, 2, 0), (10, 11, 43, 42), (45, 1, 0, 44), (35, 23, 22, 34), (99, 108, 93, 80), (15, 16, 7, 36), (104, 106, 105, 110, 112, 111, 95, 97, 96, 89, 91, 90), (90, 93, 108, 104), (102, 113, 86, 84), (14, 17, 16, 15), (6, 37, 36, 7), (38, 13, 15, 36), (16, 18, 5, 7), (73, 79, 9, 131), (31, 123, 61, 59), (53, 50, 49, 54), (54, 49, 55, 52), (52, 55, 48, 51), (51, 48, 50, 53), (31, 59, 60, 27), (27, 60, 62, 121), (61, 62, 57, 58), (62, 60, 63, 57), (60, 59, 56, 63), (59, 61, 58, 56), (44, 56, 58, 116), (44, 0, 63, 56), (69, 66, 65, 70), (70, 65, 71, 68), (68, 71, 64, 67), (67, 64, 66, 69), (0, 119, 57, 63), (58, 57, 119, 116), (77, 78, 73, 74), (78, 76, 79, 73), (76, 75, 72, 79), (75, 77, 74, 72), (89, 96, 101, 92), (17, 83, 85, 19), (107, 114, 110, 105), (107, 98, 87, 114), (111, 113, 102, 95), (93, 90, 91, 94), (94, 91, 89, 92), (108, 99, 100, 109), (109, 100, 98, 107), (92, 81, 82, 94), (94, 82, 80, 93), (107, 105, 106, 109), (109, 106, 104, 108), (102, 84, 85, 103), (103, 85, 83, 101), (101, 96, 97, 103), (103, 97, 95, 102), (86, 113, 115, 88), (88, 115, 114, 87), (110, 114, 115, 112), (112, 115, 113, 111), (81, 92, 101, 83), (14, 81, 83, 17), (81, 14, 12, 82), (82, 12, 13, 80), (38, 99, 80, 13), (39, 100, 99, 38), (37, 98, 100, 39), (6, 87, 98, 37), (87, 6, 4, 88), (88, 4, 5, 86), (18, 84, 86, 5), (19, 85, 84, 18), (11, 9, 79, 72), (46, 118, 117, 2), (78, 77, 116, 118), (2, 117, 119, 0), (25, 27, 121, 120), (62, 61, 123, 121), (69, 70, 122, 123), (29, 25, 120, 122), (65, 66, 127, 124), (22, 124, 126, 34), (34, 126, 125, 32), (53, 54, 125, 127), (74, 73, 131, 128), (9, 41, 130, 131), (41, 43, 129, 130), (49, 50, 128, 129), (11, 72, 74, 128), (78, 118, 46, 76), (44, 75, 76, 46), (44, 116, 77, 75), (32, 125, 54, 52), (20, 32, 52, 51), (20, 51, 53, 127), (43, 55, 49, 129), (11, 48, 55, 43), (11, 128, 50, 48), (65, 124, 22, 71), (20, 64, 71, 22), (20, 127, 66, 64), (70, 68, 29, 122), (31, 29, 68, 67), (31, 67, 69, 123)])
me_cube_013.polygons.foreach_set('use_smooth', [1, 1, 1, 1, 1, 1, 1, 1, 1, 1, 1, 1, 1, 1, 1, 1, 1, 1, 1, 1, 1, 1, 1, 1, 1, 1, 1, 1, 1, 1, 1, 1, 1, 1, 1, 1, 1, 1, 1, 1, 1, 1, 1, 1, 1, 1, 1, 1, 1, 1, 1, 1, 1, 1, 1, 1, 1, 1, 1, 1, 1, 1, 1, 1, 1, 1, 1, 1, 1, 1, 1, 1, 1, 1, 1, 1, 1, 1, 1, 1, 1, 1, 1, 1, 1, 1, 1, 1, 1, 1, 1, 1, 0, 0, 1, 0, 0, 1, 0, 0, 1, 0, 1, 1, 1, 1, 1, 1, 1, 1, 1, 1, 1, 1, 1, 1, 1, 1, 1, 1, 1, 1, 1, 1, 1, 1, 1, 1, 1, 1, 1, 1, 1, 1])
me_cube_013.use_remesh_fix_poles = True
me_cube_013.use_remesh_preserve_attributes = False
me_cube_013.use_mirror_vertex_groups = False
me_cube_013.update()
me_cylinder = bpy.data.meshes.new('Cylinder')
me_cylinder.from_pydata([(0.2473, 0.05, 1.377e-06), (0.2473, -0.05, 1.377e-06), (0.2228, 0.05, -0.1105), (0.2228, -0.05, -0.1105), (0.1542, 0.05, -0.199), (0.1542, -0.05, -0.199), (0.05503, 0.05, -0.2482), (0.05503, -0.05, -0.2482), (-0.05503, 0.05, -0.2482), (-0.05503, -0.05, -0.2482), (-0.1542, 0.05, -0.199), (-0.1542, -0.05, -0.199), (-0.2228, 0.05, -0.1105), (-0.2228, -0.05, -0.1105), (-0.2473, 0.05, 1.285e-06), (-0.2473, -0.05, 1.255e-06), (-0.2228, 0.05, 0.1105), (-0.2228, -0.05, 0.1105), (-0.1542, 0.05, 0.199), (-0.1542, -0.05, 0.199), (-0.05503, 0.05, 0.2482), (-0.05503, -0.05, 0.2482), (0.05503, 0.05, 0.2482), (0.05503, -0.05, 0.2482), (0.1542, 0.05, 0.199), (0.1542, -0.05, 0.199), (0.2228, 0.05, 0.1105), (0.2228, -0.05, 0.1105), (0.2214, 0.05, 1.382e-06), (0.1995, 0.05, -0.0989), (0.1381, 0.05, -0.1782), (0.04927, 0.05, -0.2222), (-0.04928, 0.05, -0.2222), (-0.1381, 0.05, -0.1782), (-0.1995, 0.05, -0.0989), (-0.2214, 0.05, 1.301e-06), (-0.1995, 0.05, 0.0989), (-0.1381, 0.05, 0.1782), (-0.04928, 0.05, 0.2222), (0.04927, 0.05, 0.2222), (0.1381, 0.05, 0.1782), (0.1995, 0.05, 0.0989), (0.2214, 0.025, 1.382e-06), (0.1995, 0.025, -0.0989), (0.1381, 0.025, -0.1782), (0.04927, 0.025, -0.2222), (-0.04928, 0.025, -0.2222), (-0.1381, 0.025, -0.1782), (-0.1995, 0.025, -0.0989), (-0.2214, 0.025, 1.301e-06), (-0.1995, 0.025, 0.0989), (-0.1381, 0.025, 0.1782), (-0.04928, 0.025, 0.2222), (0.04927, 0.025, 0.2222), (0.1381, 0.025, 0.1782), (0.1995, 0.025, 0.0989)], [], [(0, 1, 3, 2), (2, 3, 5, 4), (4, 5, 7, 6), (6, 7, 9, 8), (8, 9, 11, 10), (10, 11, 13, 12), (12, 13, 15, 14), (14, 15, 17, 16), (16, 17, 19, 18), (18, 19, 21, 20), (20, 21, 23, 22), (22, 23, 25, 24), (3, 1, 27, 25, 23, 21, 19, 17, 15, 13, 11, 9, 7, 5), (24, 25, 27, 26), (26, 27, 1, 0), (4, 6, 31, 30), (29, 30, 44, 43), (14, 16, 36, 35), (0, 2, 29, 28), (24, 26, 41, 40), (10, 12, 34, 33), (20, 22, 39, 38), (6, 8, 32, 31), (16, 18, 37, 36), (26, 0, 28, 41), (2, 4, 30, 29), (12, 14, 35, 34), (22, 24, 40, 39), (8, 10, 33, 32), (18, 20, 38, 37), (42, 43, 44, 45, 46, 47, 48, 49, 50, 51, 52, 53, 54, 55), (37, 38, 52, 51), (30, 31, 45, 44), (38, 39, 53, 52), (31, 32, 46, 45), (39, 40, 54, 53), (32, 33, 47, 46), (40, 41, 55, 54), (33, 34, 48, 47), (41, 28, 42, 55), (34, 35, 49, 48), (35, 36, 50, 49), (28, 29, 43, 42), (36, 37, 51, 50)])
me_cylinder.polygons.foreach_set('use_smooth', [True] * 44)
me_cylinder.use_remesh_fix_poles = True
me_cylinder.use_remesh_preserve_attributes = False
me_cylinder.use_mirror_vertex_groups = False
me_cylinder.update()
me_cube_014 = bpy.data.meshes.new('Cube.014')
me_cube_014.from_pydata([(-0.1461, -0.3068, -0.525), (-0.1461, -0.3428, -0.525), (-0.1821, -0.1928, -0.06249), (-0.1821, -0.2288, -0.06249), (-0.1821, -0.2318, -0.161), (-0.1461, -0.1928, -0.06249), (-0.1461, -0.2288, -0.06249), (-0.1461, -0.2318, -0.161), (0.1461, -0.2318, -0.161), (0.1461, -0.2288, -0.06249), (0.1461, -0.1928, -0.06249), (0.1821, -0.2318, -0.161), (0.1821, -0.2288, -0.06249), (0.1821, -0.1928, -0.06249), (0.1461, -0.3428, -0.525), (0.1461, -0.3068, -0.525), (0.1821, -0.3428, -0.525), (0.1821, -0.3068, -0.525), (0.1461, -0.2847, 0.3371), (0.1461, -0.2487, 0.3371), (0.1821, -0.2487, 0.3371), (0.1821, -0.2847, 0.3371), (0.1461, -0.2288, -0.125), (0.1821, -0.2288, -0.125), (0.1461, -0.1928, -0.125), (0.1461, -0.1958, -0.161), (0.1821, -0.1928, -0.125), (0.1821, -0.1958, -0.161), (0.217, 0.3043, -0.525), (0.2195, 0.3402, -0.525), (0.1811, 0.3068, -0.525), (0.1836, 0.3427, -0.525), (-0.1821, -0.3428, -0.525), (-0.1821, -0.3068, -0.525), (-0.1461, -0.2847, 0.3371), (-0.1461, -0.2487, 0.3371), (-0.1821, -0.2487, 0.3371), (-0.1821, -0.2847, 0.3371), (-0.1461, -0.2288, -0.125), (-0.1821, -0.2288, -0.125), (-0.1461, -0.1928, -0.125), (-0.1461, -0.1958, -0.161), (-0.1821, -0.1928, -0.125), (-0.1821, -0.1958, -0.161), (-0.217, 0.3043, -0.525), (-0.2195, 0.3402, -0.525), (-0.1811, 0.3068, -0.525), (-0.1836, 0.3427, -0.525), (-0.2439, 0.2033, -0.125), (-0.194, 0.2561, -0.125), (-0.2305, 0.2406, -0.125), (0.194, 0.2561, -0.125), (0.2439, 0.2033, -0.125), (0.2305, 0.2406, -0.125), (0.1758, 0.2311, -0.1579), (0.1727, 0.1879, -0.125), (0.1746, 0.2143, -0.1346), (0.1712, 0.165, -0.161), (0.1742, 0.208, -0.1941), (0.173, 0.1913, -0.1707), (0.2087, 0.1854, -0.125), (0.2117, 0.2286, -0.1579), (0.2105, 0.2118, -0.1346), (0.2101, 0.2055, -0.1941), (0.2071, 0.1625, -0.161), (0.2089, 0.1888, -0.1707), (-0.1758, 0.2311, -0.1579), (-0.1727, 0.1879, -0.125), (-0.1746, 0.2143, -0.1346), (-0.1712, 0.165, -0.161), (-0.1742, 0.208, -0.1941), (-0.173, 0.1913, -0.1707), (-0.2087, 0.1854, -0.125), (-0.2117, 0.2286, -0.1579), (-0.2105, 0.2118, -0.1346), (-0.2101, 0.2055, -0.1941), (-0.2071, 0.1625, -0.161), (-0.2089, 0.1888, -0.1707), (-0.2238, -0.2244, 0.1634), (-0.1701, -0.2169, 0.1101), (-0.2081, -0.2191, 0.1257), (0.1701, -0.2169, 0.1101), (0.2238, -0.2244, 0.1634), (0.2081, -0.2191, 0.1257), (0.2238, -0.2442, 0.3048), (0.1701, -0.2516, 0.358), (0.2081, -0.2495, 0.3424), (-0.1701, -0.2516, 0.358), (-0.2238, -0.2442, 0.3048), (-0.2081, -0.2495, 0.3424), (0.1673, -0.222, 0.3483), (0.1701, -0.2375, 0.36), (0.1693, -0.2273, 0.3573), (0.2101, -0.2161, 0.3059), (0.2238, -0.23, 0.3067), (0.2198, -0.2203, 0.3073), (0.1976, -0.2203, 0.3359), (0.2081, -0.2353, 0.3444), (0.205, -0.2253, 0.3427), (0.2101, -0.197, 0.17), (0.2238, -0.2102, 0.1654), (0.2198, -0.2008, 0.1675), (0.1673, -0.1911, 0.1276), (0.1701, -0.2028, 0.1121), (0.1693, -0.1937, 0.1174), (0.1976, -0.1928, 0.14), (0.2081, -0.205, 0.1277), (0.205, -0.1958, 0.1321), (-0.2101, -0.2161, 0.3059), (-0.2238, -0.23, 0.3067), (-0.2198, -0.2203, 0.3073), (-0.1673, -0.222, 0.3483), (-0.1701, -0.2375, 0.36), (-0.1693, -0.2273, 0.3573), (-0.1976, -0.2203, 0.3359), (-0.2081, -0.2353, 0.3444), (-0.205, -0.2253, 0.3427), (-0.1673, -0.1911, 0.1276), (-0.1701, -0.2028, 0.1121), (-0.1693, -0.1937, 0.1174), (-0.2101, -0.197, 0.17), (-0.2238, -0.2102, 0.1654), (-0.2198, -0.2008, 0.1675), (-0.1976, -0.1928, 0.14), (-0.2081, -0.205, 0.1277), (-0.205, -0.1958, 0.1321), (-0.1692, -0.1928, -0.125), (-0.225, -0.1399, -0.125), (-0.2075, -0.1773, -0.125), (0.225, -0.1399, -0.125), (0.1692, -0.1928, -0.125), (0.2075, -0.1773, -0.125), (0.2094, 0.2207, -0.085), (0.2305, 0.2406, -0.1115), (0.2243, 0.2348, -0.09278), (0.2171, 0.1994, -0.085), (0.2439, 0.2033, -0.1115), (0.236, 0.2022, -0.09278), (0.1886, 0.2295, -0.085), (0.194, 0.2561, -0.1115), (0.1924, 0.2483, -0.09278), (-0.2094, 0.2207, -0.085), (-0.2305, 0.2406, -0.1115), (-0.2243, 0.2348, -0.09278), (-0.194, 0.2561, -0.1115), (-0.1886, 0.2295, -0.085), (-0.1924, 0.2483, -0.09278), (-0.2171, 0.1994, -0.085), (-0.2439, 0.2033, -0.1115), (-0.236, 0.2022, -0.09278), (0.164, -0.1662, -0.085), (0.1692, -0.1928, -0.1115), (0.1676, -0.185, -0.09278), (0.1988, -0.1333, -0.085), (0.225, -0.1399, -0.1115), (0.2173, -0.138, -0.09278), (0.1879, -0.1566, -0.085), (0.2075, -0.1773, -0.1115), (0.2017, -0.1712, -0.09278), (-0.1988, -0.1333, -0.085), (-0.225, -0.1399, -0.1115), (-0.2173, -0.138, -0.09278), (-0.164, -0.1662, -0.085), (-0.1692, -0.1928, -0.1115), (-0.1676, -0.185, -0.09278), (-0.1879, -0.1566, -0.085), (-0.2075, -0.1773, -0.1115), (-0.2017, -0.1712, -0.09278)], [], [(43, 33, 32, 4), (40, 42, 2, 5), (38, 40, 5, 6), (39, 38, 6, 3), (2, 36, 35, 5), (42, 39, 3, 2), (157, 131, 129, 154), (53, 50, 49, 51), (22, 9, 10, 24), (24, 10, 13, 26), (26, 13, 12, 23), (23, 12, 9, 22), (27, 11, 16, 17), (13, 10, 19, 20), (15, 17, 16, 14), (11, 8, 14, 16), (25, 27, 17, 15), (8, 25, 15, 14), (20, 19, 18, 21), (12, 13, 20, 21), (10, 9, 18, 19), (9, 12, 21, 18), (11, 23, 22, 8), (27, 26, 23, 11), (8, 22, 24, 25), (57, 64, 27, 25), (64, 60, 26, 27), (67, 40, 41, 69), (55, 57, 25, 24), (63, 58, 30, 28), (61, 63, 28, 29), (58, 54, 31, 30), (54, 61, 29, 31), (0, 1, 32, 33), (4, 32, 1, 7), (41, 0, 33, 43), (7, 1, 0, 41), (36, 37, 34, 35), (3, 37, 36, 2), (5, 35, 34, 6), (6, 34, 37, 3), (4, 7, 38, 39), (43, 4, 39, 42), (7, 41, 40, 38), (75, 44, 46, 70), (69, 41, 43, 76), (66, 47, 45, 73), (76, 43, 42, 72), (73, 45, 44, 75), (70, 46, 47, 66), (72, 42, 40, 67), (52, 136, 154, 129), (127, 160, 148, 48), (49, 144, 139, 51), (48, 148, 142, 50), (50, 142, 144, 49), (51, 139, 133, 53), (52, 48, 50, 53), (151, 130, 131, 157), (29, 28, 30, 31), (47, 46, 44, 45), (58, 63, 65, 59), (59, 65, 64, 57), (55, 60, 62, 56), (56, 62, 61, 54), (76, 72, 74, 77), (77, 74, 73, 75), (67, 69, 71, 68), (68, 71, 70, 66), (63, 61, 62, 65), (65, 62, 60, 64), (54, 58, 59, 56), (56, 59, 57, 55), (75, 70, 71, 77), (77, 71, 69, 76), (72, 67, 68, 74), (74, 68, 66, 73), (60, 55, 24, 26), (109, 88, 89, 115), (84, 94, 97, 86), (85, 87, 89, 86), (100, 82, 83, 106), (96, 114, 111, 90), (84, 82, 100, 94), (87, 85, 91, 112), (78, 88, 109, 121), (118, 79, 80, 124), (124, 80, 78, 121), (106, 83, 81, 103), (81, 79, 118, 103), (115, 89, 87, 112), (93, 96, 98, 95), (95, 98, 97, 94), (96, 90, 92, 98), (98, 92, 91, 97), (114, 108, 110, 116), (116, 110, 109, 115), (111, 114, 116, 113), (113, 116, 115, 112), (123, 117, 119, 125), (125, 119, 118, 124), (120, 123, 125, 122), (122, 125, 124, 121), (105, 99, 101, 107), (107, 101, 100, 106), (102, 105, 107, 104), (104, 107, 106, 103), (108, 120, 122, 110), (110, 122, 121, 109), (117, 102, 104, 119), (119, 104, 103, 118), (99, 93, 95, 101), (101, 95, 94, 100), (90, 111, 113, 92), (92, 113, 112, 91), (86, 97, 91, 85), (93, 108, 114, 96), (108, 93, 99, 120), (120, 99, 105, 123), (123, 105, 102, 117), (86, 89, 88, 84), (88, 78, 82, 84), (80, 83, 82, 78), (79, 81, 83, 80), (130, 151, 163, 126), (128, 166, 160, 127), (159, 165, 156, 153), (126, 163, 166, 128), (128, 131, 130, 126), (53, 133, 136, 52), (127, 129, 131, 128), (127, 48, 52, 129), (133, 139, 140, 134), (134, 140, 138, 132), (136, 133, 134, 137), (137, 134, 132, 135), (142, 148, 149, 143), (143, 149, 147, 141), (145, 138, 140, 146), (146, 140, 139, 144), (144, 142, 143, 146), (146, 143, 141, 145), (156, 150, 152, 158), (158, 152, 151, 157), (153, 156, 158, 155), (155, 158, 157, 154), (162, 165, 167, 164), (164, 167, 166, 163), (165, 159, 161, 167), (167, 161, 160, 166), (159, 147, 149, 161), (161, 149, 148, 160), (150, 162, 164, 152), (152, 164, 163, 151), (135, 153, 155, 137), (137, 155, 154, 136), (165, 162, 150, 156), (147, 159, 153, 135), (147, 135, 132, 141), (132, 138, 145, 141)])
me_cube_014.polygons.foreach_set('use_smooth', [True] * 160)
me_cube_014.use_remesh_fix_poles = True
me_cube_014.use_remesh_preserve_attributes = False
me_cube_014.use_mirror_vertex_groups = False
me_cube_014.update()
me_cylinder_001 = bpy.data.meshes.new('Cylinder.001')
me_cylinder_001.from_pydata([(-3.19e-08, 0.1842, -0.3918), (-1.651e-08, 0.2269, -0.2002), (0.07993, 0.166, -0.3918), (0.09844, 0.2044, -0.2002), (0.144, 0.1149, -0.3918), (0.1774, 0.1415, -0.2002), (0.1796, 0.04099, -0.3918), (0.2212, 0.05048, -0.2002), (0.1796, -0.04099, -0.3918), (0.2212, -0.05048, -0.2002), (0.144, -0.1149, -0.3918), (0.1774, -0.1415, -0.2002), (0.07993, -0.166, -0.3918), (0.09844, -0.2044, -0.2002), (-4.081e-09, -0.1842, -0.3918), (1.774e-08, -0.2269, -0.2002), (-0.07993, -0.166, -0.3918), (-0.09843, -0.2044, -0.2002), (-0.144, -0.1149, -0.3918), (-0.1774, -0.1415, -0.2002), (-0.1796, -0.04099, -0.3918), (-0.2212, -0.05048, -0.2002), (-0.1796, 0.04099, -0.3918), (-0.2212, 0.05048, -0.2002), (-0.144, 0.1149, -0.3918), (-0.1774, 0.1415, -0.2002), (-0.07993, 0.166, -0.3918), (-0.09843, 0.2044, -0.2002), (-2.546e-09, 0.1259, 0.209), (0.05462, 0.1134, 0.209), (0.09842, 0.07849, 0.209), (0.1227, 0.02801, 0.209), (0.1227, -0.02801, 0.209), (0.09842, -0.07849, 0.209), (0.05462, -0.1134, 0.209), (1.646e-08, -0.1259, 0.209), (-0.05462, -0.1134, 0.209), (-0.09842, -0.07849, 0.209), (-0.1227, -0.02801, 0.209), (-0.1227, 0.02801, 0.209), (-0.09842, 0.07849, 0.209), (-0.05462, 0.1134, 0.209), (-2.038e-08, 0.1352, 0.3306), (0.05866, 0.1218, 0.3306), (0.1057, 0.0843, 0.3306), (0.1318, 0.03009, 0.3306), (0.1318, -0.03009, 0.3306), (0.1057, -0.0843, 0.3306), (0.05866, -0.1218, 0.3306), (3.665e-11, -0.1352, 0.3306), (-0.05866, -0.1218, 0.3306), (-0.1057, -0.0843, 0.3306), (-0.1318, -0.03009, 0.3306), (-0.1318, 0.03009, 0.3306), (-0.1057, 0.0843, 0.3306), (-0.05866, 0.1218, 0.3306), (-8.918e-09, 0.1733, 0.4277), (0.07519, 0.1561, 0.4277), (0.1355, 0.1081, 0.4277), (0.169, 0.03856, 0.4277), (0.169, -0.03856, 0.4277), (0.1355, -0.1081, 0.4277), (0.07519, -0.1561, 0.4277), (1.725e-08, -0.1733, 0.4277), (-0.07519, -0.1561, 0.4277), (-0.1355, -0.1081, 0.4277), (-0.169, -0.03856, 0.4277), (-0.169, 0.03856, 0.4277), (-0.1355, 0.1081, 0.4277), (-0.07519, 0.1561, 0.4277), (-6.609e-09, 0.1284, 0.4432), (0.05573, 0.1157, 0.4432), (0.1004, 0.08008, 0.4432), (0.1252, 0.02858, 0.4432), (0.1252, -0.02858, 0.4432), (0.1004, -0.08008, 0.4432), (0.05573, -0.1157, 0.4432), (1.278e-08, -0.1284, 0.4432), (-0.05573, -0.1157, 0.4432), (-0.1004, -0.08008, 0.4432), (-0.1252, -0.02858, 0.4432), (-0.1252, 0.02858, 0.4432), (-0.1004, 0.08008, 0.4432), (-0.05573, 0.1157, 0.4432), (4.205e-08, 0.09296, 0.2315), (0.04033, 0.08375, 0.2315), (0.07268, 0.05796, 0.2315), (0.09063, 0.02069, 0.2315), (0.09063, -0.02069, 0.2315), (0.07268, -0.05796, 0.2315), (0.04033, -0.08375, 0.2315), (5.609e-08, -0.09296, 0.2315), (-0.04033, -0.08375, 0.2315), (-0.07268, -0.05796, 0.2315), (-0.09063, -0.02069, 0.2315), (-0.09063, 0.02069, 0.2315), (-0.07268, 0.05796, 0.2315), (-0.04033, 0.08375, 0.2315), (8.003e-08, 0.1848, -0.1881), (0.08018, 0.1665, -0.1881), (0.1445, 0.1152, -0.1881), (0.1802, 0.04112, -0.1881), (0.1802, -0.04112, -0.1881), (0.1445, -0.1152, -0.1881), (0.08018, -0.1665, -0.1881), (1.079e-07, -0.1848, -0.1881), (-0.08018, -0.1665, -0.1881), (-0.1445, -0.1152, -0.1881), (-0.1802, -0.04112, -0.1881), (-0.1802, 0.04112, -0.1881), (-0.1445, 0.1152, -0.1881), (-0.08018, 0.1665, -0.1881), (5.846e-08, 0.135, -0.3147), (0.05857, 0.1216, -0.3147), (0.1055, 0.08416, -0.3147), (0.1316, 0.03004, -0.3147), (0.1316, -0.03004, -0.3147), (0.1055, -0.08416, -0.3147), (0.05857, -0.1216, -0.3147), (7.885e-08, -0.135, -0.3147), (-0.05857, -0.1216, -0.3147), (-0.1055, -0.08416, -0.3147), (-0.1316, -0.03004, -0.3147), (-0.1316, 0.03004, -0.3147), (-0.1055, 0.08416, -0.3147), (-0.05857, 0.1216, -0.3147)], [], [(0, 1, 3, 2), (2, 3, 5, 4), (4, 5, 7, 6), (6, 7, 9, 8), (8, 9, 11, 10), (10, 11, 13, 12), (12, 13, 15, 14), (14, 15, 17, 16), (16, 17, 19, 18), (18, 19, 21, 20), (20, 21, 23, 22), (22, 23, 25, 24), (5, 3, 29, 30), (24, 25, 27, 26), (26, 27, 1, 0), (0, 2, 4, 6, 8, 10, 12, 14, 16, 18, 20, 22, 24, 26), (29, 28, 42, 43), (15, 13, 34, 35), (25, 23, 39, 40), (11, 9, 32, 33), (21, 19, 37, 38), (7, 5, 30, 31), (17, 15, 35, 36), (3, 1, 28, 29), (27, 25, 40, 41), (13, 11, 33, 34), (23, 21, 38, 39), (9, 7, 31, 32), (19, 17, 36, 37), (1, 27, 41, 28), (52, 51, 65, 66), (37, 36, 50, 51), (30, 29, 43, 44), (38, 37, 51, 52), (31, 30, 44, 45), (39, 38, 52, 53), (32, 31, 45, 46), (40, 39, 53, 54), (33, 32, 46, 47), (41, 40, 54, 55), (34, 33, 47, 48), (28, 41, 55, 42), (35, 34, 48, 49), (36, 35, 49, 50), (61, 60, 74, 75), (45, 44, 58, 59), (53, 52, 66, 67), (46, 45, 59, 60), (54, 53, 67, 68), (47, 46, 60, 61), (55, 54, 68, 69), (48, 47, 61, 62), (42, 55, 69, 56), (49, 48, 62, 63), (50, 49, 63, 64), (43, 42, 56, 57), (51, 50, 64, 65), (44, 43, 57, 58), (69, 68, 82, 83), (62, 61, 75, 76), (56, 69, 83, 70), (63, 62, 76, 77), (64, 63, 77, 78), (57, 56, 70, 71), (65, 64, 78, 79), (58, 57, 71, 72), (66, 65, 79, 80), (59, 58, 72, 73), (67, 66, 80, 81), (60, 59, 73, 74), (68, 67, 81, 82), (70, 83, 97, 84), (77, 76, 90, 91), (78, 77, 91, 92), (71, 70, 84, 85), (79, 78, 92, 93), (72, 71, 85, 86), (80, 79, 93, 94), (73, 72, 86, 87), (81, 80, 94, 95), (74, 73, 87, 88), (82, 81, 95, 96), (75, 74, 88, 89), (83, 82, 96, 97), (76, 75, 89, 90), (85, 84, 98, 99), (93, 92, 106, 107), (86, 85, 99, 100), (94, 93, 107, 108), (87, 86, 100, 101), (95, 94, 108, 109), (88, 87, 101, 102), (96, 95, 109, 110), (89, 88, 102, 103), (97, 96, 110, 111), (90, 89, 103, 104), (84, 97, 111, 98), (91, 90, 104, 105), (92, 91, 105, 106), (108, 107, 121, 122), (101, 100, 114, 115), (109, 108, 122, 123), (102, 101, 115, 116), (110, 109, 123, 124), (103, 102, 116, 117), (111, 110, 124, 125), (104, 103, 117, 118), (98, 111, 125, 112), (105, 104, 118, 119), (106, 105, 119, 120), (99, 98, 112, 113), (107, 106, 120, 121), (100, 99, 113, 114), (113, 112, 125, 124, 123, 122, 121, 120, 119, 118, 117, 116, 115, 114)])
me_cylinder_001.polygons.foreach_set('use_smooth', [True] * 114)
me_cylinder_001.use_remesh_fix_poles = True
me_cylinder_001.use_remesh_preserve_attributes = False
me_cylinder_001.use_mirror_vertex_groups = False
me_cylinder_001.update()
me_cube_015 = bpy.data.meshes.new('Cube.015')
me_cube_015.from_pydata([(-0.25, -0.3, 0.325), (-0.25, 0.3, -0.275), (0.25, -0.3, -0.275), (0.25, 0.3, -0.275), (0.25, 0.3, 0.325), (-0.2128, 0.2118, -0.325), (-0.225, 0.1996, -0.275), (-0.2128, 0.2628, -0.325), (-0.225, 0.275, -0.275), (-0.1618, 0.2118, -0.325), (-0.1496, 0.1996, -0.275), (-0.1618, 0.2628, -0.325), (-0.1496, 0.275, -0.275), (0.2128, 0.2118, -0.325), (0.225, 0.1996, -0.275), (0.2128, 0.2628, -0.325), (0.225, 0.275, -0.275), (0.1618, 0.2118, -0.325), (0.1496, 0.1996, -0.275), (0.1618, 0.2628, -0.325), (0.1496, 0.275, -0.275), (-0.2128, -0.2118, -0.325), (-0.225, -0.1996, -0.275), (-0.2128, -0.2628, -0.325), (-0.225, -0.275, -0.275), (-0.1618, -0.2118, -0.325), (-0.1496, -0.1996, -0.275), (-0.1618, -0.2628, -0.325), (-0.1496, -0.275, -0.275), (0.2128, -0.2118, -0.325), (0.225, -0.1996, -0.275), (0.2128, -0.2628, -0.325), (0.225, -0.275, -0.275), (0.1618, -0.2118, -0.325), (0.1496, -0.1996, -0.275), (0.1618, -0.2628, -0.325), (0.1496, -0.275, -0.275), (-0.25, -0.3, -0.275), (0.25, -0.3, 0.325), (-0.25, 0.3, 0.325), (-0.25, -0.25, 0.275), (-0.25, 0.25, 0.275), (-0.25, 0.245, -0.22), (-0.25, -0.245, -0.22), (-0.23, 0.225, 0.27), (-0.25, -0.25, -0.225), (-0.25, 0.25, -0.225), (-0.23, -0.225, 0.27), (0.2, -0.25, 0.275), (0.2, 0.25, 0.275), (0.2, -0.25, -0.225), (0.2, 0.25, -0.225), (-0.25, 0.245, 0.0725), (-0.25, -0.245, 0.0725), (-0.25, -0.245, 0.0775), (-0.25, 0.245, 0.0775), (-0.23, -0.245, -0.22), (-0.23, 0.245, -0.22), (-0.23, 0.245, 0.0725), (-0.23, -0.245, 0.0725), (0.175, -0.225, 0.27), (0.175, 0.225, 0.27), (0.195, 0.245, 0.0775), (0.195, -0.245, 0.0775), (-0.25, -0.245, 0.27), (-0.25, 0.245, 0.27), (0.195, -0.245, 0.27), (0.195, 0.245, 0.27), (-0.23, -0.225, 0.0975), (-0.23, 0.225, 0.0975), (0.175, -0.225, 0.0975), (0.175, 0.225, 0.0975), (-0.25, -0.075, 0.2), (-0.25, -0.075, 0.22), (-0.25, 0.075, 0.22), (-0.25, 0.075, 0.2), (-0.25, 0.065, 0.2), (-0.25, 0.065, 0.22), (-0.25, -0.065, 0.22), (-0.25, -0.065, 0.2), (-0.29, -0.06075, 0.2), (-0.2758, -0.075, 0.2), (-0.2858, -0.07083, 0.2), (-0.2758, -0.075, 0.22), (-0.29, -0.06075, 0.22), (-0.2858, -0.07083, 0.22), (-0.2758, 0.075, 0.2), (-0.29, 0.06075, 0.2), (-0.2858, 0.07083, 0.2), (-0.29, 0.06075, 0.22), (-0.2758, 0.075, 0.22), (-0.2858, 0.07083, 0.22), (-0.2658, -0.065, 0.2), (-0.28, -0.05075, 0.2), (-0.2758, -0.06083, 0.2), (-0.28, -0.05075, 0.22), (-0.2658, -0.065, 0.22), (-0.2758, -0.06083, 0.22), (-0.2658, 0.065, 0.2), (-0.28, 0.05075, 0.2), (-0.2758, 0.06083, 0.2), (-0.28, 0.05075, 0.22), (-0.2658, 0.065, 0.22), (-0.2758, 0.06083, 0.22), (-0.25, -0.1788, -0.1487), (-0.25, -0.1988, -0.1487), (-0.25, -0.1988, 0.00125), (-0.25, -0.1788, 0.00125), (-0.25, -0.1788, -0.00875), (-0.25, -0.1988, -0.00875), (-0.25, -0.1988, -0.1387), (-0.25, -0.1788, -0.1387), (-0.29, -0.1788, -0.1345), (-0.2758, -0.1788, -0.1487), (-0.2858, -0.1788, -0.1446), (-0.2758, -0.1988, -0.1487), (-0.29, -0.1988, -0.1345), (-0.2858, -0.1988, -0.1446), (-0.2758, -0.1788, 0.00125), (-0.29, -0.1788, -0.013), (-0.2858, -0.1788, -0.002923), (-0.29, -0.1988, -0.013), (-0.2758, -0.1988, 0.00125), (-0.2858, -0.1988, -0.002923), (-0.2658, -0.1788, -0.1387), (-0.28, -0.1788, -0.1245), (-0.2758, -0.1788, -0.1346), (-0.28, -0.1988, -0.1245), (-0.2658, -0.1988, -0.1387), (-0.2758, -0.1988, -0.1346), (-0.2658, -0.1788, -0.00875), (-0.28, -0.1788, -0.023), (-0.2758, -0.1788, -0.01292), (-0.28, -0.1988, -0.023), (-0.2658, -0.1988, -0.00875), (-0.2758, -0.1988, -0.01292)], [], [(5, 6, 8, 7), (7, 8, 12, 11), (11, 12, 10, 9), (9, 10, 6, 5), (7, 11, 9, 5), (12, 8, 6, 10), (13, 15, 16, 14), (15, 19, 20, 16), (19, 17, 18, 20), (17, 13, 14, 18), (15, 13, 17, 19), (20, 18, 14, 16), (21, 23, 24, 22), (23, 27, 28, 24), (27, 25, 26, 28), (25, 21, 22, 26), (23, 21, 25, 27), (28, 26, 22, 24), (29, 30, 32, 31), (31, 32, 36, 35), (35, 36, 34, 33), (33, 34, 30, 29), (31, 35, 33, 29), (36, 32, 30, 34), (4, 39, 0, 38), (40, 0, 39, 41), (46, 45, 50, 51), (37, 0, 40, 45), (3, 4, 38, 2), (2, 38, 0, 37), (1, 39, 4, 3), (46, 41, 39, 1), (37, 45, 46, 1), (50, 48, 49, 51), (45, 40, 48, 50), (40, 41, 49, 48), (41, 46, 51, 49), (54, 64, 65, 55), (43, 53, 52, 42), (63, 62, 67, 66), (56, 57, 58, 59), (55, 62, 63, 54), (65, 67, 62, 55), (43, 56, 59, 53), (42, 57, 56, 43), (53, 59, 58, 52), (54, 63, 66, 64), (44, 69, 71, 61), (52, 58, 57, 42), (44, 65, 64, 47), (60, 66, 67, 61), (61, 67, 65, 44), (47, 64, 66, 60), (68, 70, 71, 69), (47, 68, 69, 44), (60, 70, 68, 47), (61, 71, 70, 60), (81, 92, 79, 72), (92, 96, 78, 79), (83, 81, 72, 73), (80, 84, 89, 87), (96, 83, 73, 78), (75, 74, 77, 76), (79, 78, 73, 72), (90, 102, 77, 74), (86, 90, 74, 75), (102, 98, 76, 77), (99, 101, 95, 93), (98, 86, 75, 76), (101, 89, 84, 95), (81, 83, 85, 82), (82, 85, 84, 80), (90, 86, 88, 91), (91, 88, 87, 89), (99, 87, 88, 100), (100, 88, 86, 98), (89, 101, 103, 91), (91, 103, 102, 90), (101, 99, 100, 103), (103, 100, 98, 102), (96, 92, 94, 97), (97, 94, 93, 95), (80, 93, 94, 82), (82, 94, 92, 81), (95, 84, 85, 97), (97, 85, 83, 96), (87, 99, 93, 80), (113, 124, 111, 104), (124, 128, 110, 111), (115, 113, 104, 105), (112, 116, 121, 119), (128, 115, 105, 110), (107, 106, 109, 108), (111, 110, 105, 104), (122, 134, 109, 106), (118, 122, 106, 107), (134, 130, 108, 109), (131, 133, 127, 125), (130, 118, 107, 108), (133, 121, 116, 127), (113, 115, 117, 114), (114, 117, 116, 112), (122, 118, 120, 123), (123, 120, 119, 121), (131, 119, 120, 132), (132, 120, 118, 130), (121, 133, 135, 123), (123, 135, 134, 122), (133, 131, 132, 135), (135, 132, 130, 134), (128, 124, 126, 129), (129, 126, 125, 127), (112, 125, 126, 114), (114, 126, 124, 113), (127, 116, 117, 129), (129, 117, 115, 128), (119, 131, 125, 112), (3, 2, 37, 1)])
me_cube_015.polygons.foreach_set('use_smooth', [True] * 118)
me_cube_015.use_remesh_fix_poles = True
me_cube_015.use_remesh_preserve_attributes = False
me_cube_015.use_mirror_vertex_groups = False
me_cube_015.update()
me_cylinder_002 = bpy.data.meshes.new('Cylinder.002')
me_cylinder_002.from_pydata([(0.01998, 0.04149, -0.05233), (0.02461, 0.0511, -0.004444), (0.0449, 0.01025, -0.05233), (0.0553, 0.01262, -0.004444), (0.03601, -0.02871, -0.05233), (0.04434, -0.03536, -0.004444), (-3.082e-08, -0.04605, -0.05233), (-2.537e-08, -0.05672, -0.004444), (-0.03601, -0.02871, -0.05233), (-0.04434, -0.03536, -0.004444), (-0.0449, 0.01025, -0.05233), (-0.0553, 0.01262, -0.004444), (-0.01998, 0.04149, -0.05233), (-0.02461, 0.0511, -0.004444), (0.01366, 0.02835, 0.09786), (0.03068, 0.007002, 0.09786), (0.02461, -0.01962, 0.09786), (-2.569e-08, -0.03147, 0.09786), (-0.02461, -0.01962, 0.09786), (-0.03068, 0.007002, 0.09786), (-0.01366, 0.02835, 0.09786), (0.01467, 0.03045, 0.1283), (0.03295, 0.007521, 0.1283), (0.02643, -0.02108, 0.1283), (-2.979e-08, -0.0338, 0.1283), (-0.02643, -0.02108, 0.1283), (-0.03295, 0.007521, 0.1283), (-0.01467, 0.03045, 0.1283), (0.0188, 0.03903, 0.1525), (0.04224, 0.00964, 0.1525), (0.03387, -0.02701, 0.1525), (-2.549e-08, -0.04333, 0.1525), (-0.03387, -0.02701, 0.1525), (-0.04224, 0.00964, 0.1525), (-0.0188, 0.03903, 0.1525), (0.01393, 0.02893, 0.1564), (0.0313, 0.007144, 0.1564), (0.0251, -0.02002, 0.1564), (-2.661e-08, -0.03211, 0.1564), (-0.0251, -0.02002, 0.1564), (-0.0313, 0.007144, 0.1564), (-0.01393, 0.02893, 0.1564), (0.01008, 0.02094, 0.1035), (0.02266, 0.00517, 0.1035), (0.01817, -0.01449, 0.1035), (-1.578e-08, -0.02324, 0.1035), (-0.01817, -0.01449, 0.1035), (-0.02266, 0.00517, 0.1035), (-0.01008, 0.02094, 0.1035), (0.02004, 0.04162, -0.001414), (0.04504, 0.01028, -0.001414), (0.03612, -0.0288, -0.001414), (-2.819e-09, -0.0462, -0.001414), (-0.03612, -0.0288, -0.001414), (-0.04504, 0.01028, -0.001414), (-0.02004, 0.04162, -0.001414), (0.01464, 0.0304, -0.03306), (0.0329, 0.007509, -0.03306), (0.02638, -0.02104, -0.03306), (-1.009e-08, -0.03375, -0.03306), (-0.02638, -0.02104, -0.03306), (-0.0329, 0.007509, -0.03306), (-0.01464, 0.0304, -0.03306)], [], [(1, 3, 2, 0), (3, 5, 4, 2), (5, 7, 6, 4), (7, 9, 8, 6), (9, 11, 10, 8), (11, 13, 12, 10), (3, 1, 14, 15), (5, 16, 17, 7), (12, 0, 2, 4, 6, 8, 10), (17, 24, 25, 18), (13, 11, 19, 20), (3, 15, 16, 5), (11, 9, 18, 19), (9, 7, 17, 18), (1, 13, 20, 14), (14, 20, 27, 21), (21, 28, 29, 22), (15, 14, 21, 22), (19, 18, 25, 26), (16, 15, 22, 23), (20, 19, 26, 27), (17, 16, 23, 24), (26, 25, 32, 33), (33, 40, 41, 34), (23, 22, 29, 30), (27, 26, 33, 34), (24, 23, 30, 31), (21, 27, 34, 28), (25, 24, 31, 32), (29, 36, 37, 30), (31, 30, 37, 38), (28, 34, 41, 35), (32, 31, 38, 39), (29, 28, 35, 36), (33, 32, 39, 40), (35, 41, 48, 42), (37, 44, 45, 38), (39, 38, 45, 46), (36, 35, 42, 43), (40, 39, 46, 47), (37, 36, 43, 44), (41, 40, 47, 48), (42, 48, 55, 49), (45, 52, 53, 46), (43, 42, 49, 50), (47, 46, 53, 54), (44, 43, 50, 51), (48, 47, 54, 55), (45, 44, 51, 52), (54, 53, 60, 61), (49, 56, 57, 50), (51, 50, 57, 58), (55, 54, 61, 62), (52, 51, 58, 59), (49, 55, 62, 56), (53, 52, 59, 60), (56, 62, 61, 60, 59, 58, 57), (12, 13, 1, 0)])
me_cylinder_002.polygons.foreach_set('use_smooth', [True] * 58)
me_cylinder_002.use_remesh_fix_poles = True
me_cylinder_002.use_remesh_preserve_attributes = False
me_cylinder_002.use_mirror_vertex_groups = False
me_cylinder_002.update()

# ---- objects
ob_grindys = bpy.data.objects.new('Grindys', me_cube)
ob_kamera_2 = bpy.data.objects.new('Kamera 2', cam_camera)
ob_siena1 = bpy.data.objects.new('Siena1', me_cube_001)
ob_lubos = bpy.data.objects.new('Lubos', me_cube_002)
ob_siena2 = bpy.data.objects.new('Siena2', me_cube_003)
ob_stiklinesiena = bpy.data.objects.new('StiklineSiena', me_cube_004)
ob_durys1 = bpy.data.objects.new('Durys1', me_cube_005)
ob_durys2 = bpy.data.objects.new('Durys2', me_cube_006)
ob_langas = bpy.data.objects.new('Langas', me_cube_007)
ob_rasomasisstalas = bpy.data.objects.new('RasomasisStalas', me_cube_008)
ob_spintele1 = bpy.data.objects.new('Spintele1', me_cube_009)
ob_kede1 = bpy.data.objects.new('Kede1', me_cube_010)
ob_knygulentyna = bpy.data.objects.new('KnyguLentyna', me_cube_011)
ob_sofa = bpy.data.objects.new('Sofa', me_cube_012)
ob_staliukas = bpy.data.objects.new('Staliukas', me_cube_013)
ob_laikrodis = bpy.data.objects.new('Laikrodis', me_cylinder)
ob_kede2 = bpy.data.objects.new('Kede2', me_cube_014)
ob_vaza = bpy.data.objects.new('Vaza', me_cylinder_001)
ob_spintele2 = bpy.data.objects.new('Spintele2', me_cube_015)
ob_kamera_1 = bpy.data.objects.new('Kamera 1', cam_camera_001)
ob_kamera_3 = bpy.data.objects.new('Kamera 3', cam_camera_002)
ob_vazele = bpy.data.objects.new('Vazele', me_cylinder_002)
ob_lempa_1 = bpy.data.objects.new('Lempa 1', light_spot)
ob_lauko_sviesa = bpy.data.objects.new('Lauko sviesa', light_lauko_sviesa)
ob_lempa_2 = bpy.data.objects.new('Lempa 2', light_point)

# ---- transforms, parenting, visibility, modifiers, constraints
ob_grindys.location = (0.0, 0.0, 0.0)
ob_grindys.lock_rotations_4d = False
ob_grindys.empty_display_type = 'ARROWS'
ob_grindys.lineart.crease_threshold = 0.0
ob_kamera_2.location = (-1.414, -0.1024, 2.532)
ob_kamera_2.rotation_euler = (1.092, 1.237e-05, -0.54)
ob_kamera_2.lock_rotations_4d = False
ob_kamera_2.empty_display_type = 'ARROWS'
ob_kamera_2.color = (0.0, 0.0, 0.0, 0.0)
ob_kamera_2.display_type = 'WIRE'
ob_kamera_2.lineart.crease_threshold = 0.0
ob_siena1.location = (0.0, 0.0, 0.0)
ob_siena1.rotation_euler = (0.0, -0.0, 3.142)
ob_siena1.lineart.crease_threshold = 0.0
ob_lubos.location = (0.0, 0.0, 3.2)
ob_lubos.lock_rotations_4d = False
ob_lubos.empty_display_type = 'ARROWS'
ob_lubos.lineart.crease_threshold = 0.0
ob_siena2.location = (0.0, 0.0, 0.0)
ob_siena2.rotation_euler = (0.0, -0.0, 3.142)
ob_siena2.lineart.crease_threshold = 0.0
ob_stiklinesiena.location = (-0.1101, -0.5, 1.699)
ob_stiklinesiena.lineart.crease_threshold = 0.0
ob_durys1.location = (-2.4, -2.622, 1.205)
ob_durys1.rotation_euler = (0.0, -0.0, 3.142)
ob_durys1.lineart.crease_threshold = 0.0
_m = ob_durys1.modifiers.new('Auto Smooth', 'NODES')
_m.node_group = ng_auto_smooth
_gi = [s.identifier for s in ng_auto_smooth.interface.items_tree if s.item_type == 'SOCKET' and s.in_out == 'INPUT']
_m[_gi[1]] = 0.5236  # Angle
ob_durys2.location = (1.05, -0.5, 1.2)
ob_durys2.lineart.crease_threshold = 0.0
ob_langas.location = (-1.271e-06, 3.9, 1.6)
ob_langas.rotation_euler = (0.0, -0.0, 3.142)
ob_langas.lineart.crease_threshold = 0.0
ob_rasomasisstalas.location = (0.3262, 2.437, 0.6455)
ob_rasomasisstalas.lineart.crease_threshold = 0.0
_m = ob_rasomasisstalas.modifiers.new('Auto Smooth', 'NODES')
_m.node_group = ng_auto_smooth
_gi = [s.identifier for s in ng_auto_smooth.interface.items_tree if s.item_type == 'SOCKET' and s.in_out == 'INPUT']
_m[_gi[1]] = 0.5236  # Angle
ob_spintele1.location = (-2.05, 0.07999, 0.85)
ob_spintele1.lineart.crease_threshold = 0.0
_m = ob_spintele1.modifiers.new('Auto Smooth', 'NODES')
_m.node_group = ng_auto_smooth
_gi = [s.identifier for s in ng_auto_smooth.interface.items_tree if s.item_type == 'SOCKET' and s.in_out == 'INPUT']
_m[_gi[1]] = 0.5236  # Angle
ob_kede1.location = (-0.0009968, 3.233, 0.725)
ob_kede1.lineart.crease_threshold = 0.0
_m = ob_kede1.modifiers.new('Auto Smooth', 'NODES')
_m.node_group = ng_auto_smooth
_gi = [s.identifier for s in ng_auto_smooth.interface.items_tree if s.item_type == 'SOCKET' and s.in_out == 'INPUT']
_m[_gi[1]] = 0.5236  # Angle
ob_knygulentyna.location = (-2.1, 1.722, 1.1)
ob_knygulentyna.lineart.crease_threshold = 0.0
ob_sofa.location = (2.007, -2.728, 0.5327)
ob_sofa.rotation_euler = (0.0, -0.0, 1.571)
ob_sofa.lineart.crease_threshold = 0.0
_m = ob_sofa.modifiers.new('Auto Smooth', 'NODES')
_m.node_group = ng_auto_smooth
_gi = [s.identifier for s in ng_auto_smooth.interface.items_tree if s.item_type == 'SOCKET' and s.in_out == 'INPUT']
_m[_gi[1]] = 0.7854  # Angle
ob_staliukas.location = (0.9611, -2.721, 0.35)
ob_staliukas.rotation_euler = (0.0, -0.0, -1.571)
ob_staliukas.lineart.crease_threshold = 0.0
_m = ob_staliukas.modifiers.new('Auto Smooth', 'NODES')
_m.node_group = ng_auto_smooth
_gi = [s.identifier for s in ng_auto_smooth.interface.items_tree if s.item_type == 'SOCKET' and s.in_out == 'INPUT']
_m[_gi[1]] = 0.5236  # Angle
ob_laikrodis.location = (2.25, -1.678, 2.152)
ob_laikrodis.rotation_euler = (0.0, -0.0, 1.571)
ob_laikrodis.lineart.crease_threshold = 0.0
_m = ob_laikrodis.modifiers.new('Auto Smooth', 'NODES')
_m.node_group = ng_auto_smooth
_gi = [s.identifier for s in ng_auto_smooth.interface.items_tree if s.item_type == 'SOCKET' and s.in_out == 'INPUT']
_m[_gi[1]] = 0.5236  # Angle
ob_kede2.location = (0.4879, 1.216, 0.625)
ob_kede2.lineart.crease_threshold = 0.0
_m = ob_kede2.modifiers.new('Auto Smooth', 'NODES')
_m.node_group = ng_auto_smooth
_gi = [s.identifier for s in ng_auto_smooth.interface.items_tree if s.item_type == 'SOCKET' and s.in_out == 'INPUT']
_m[_gi[1]] = 0.5236  # Angle
ob_vaza.location = (1.986, -0.1366, 0.4918)
ob_vaza.lineart.crease_threshold = 0.0
_m = ob_vaza.modifiers.new('Auto Smooth', 'NODES')
_m.node_group = ng_auto_smooth
_gi = [s.identifier for s in ng_auto_smooth.interface.items_tree if s.item_type == 'SOCKET' and s.in_out == 'INPUT']
_m[_gi[1]] = 0.5236  # Angle
ob_spintele2.location = (2.05, -1.378, 0.425)
ob_spintele2.lineart.crease_threshold = 0.0
_m = ob_spintele2.modifiers.new('Auto Smooth', 'NODES')
_m.node_group = ng_auto_smooth
_gi = [s.identifier for s in ng_auto_smooth.interface.items_tree if s.item_type == 'SOCKET' and s.in_out == 'INPUT']
_m[_gi[1]] = 0.7854  # Angle
ob_kamera_1.location = (-1.898, -3.437, 1.451)
ob_kamera_1.rotation_euler = (1.439, -8.423e-06, -0.8806)
ob_kamera_1.lock_rotations_4d = False
ob_kamera_1.empty_display_type = 'ARROWS'
ob_kamera_1.color = (0.0, 0.0, 0.0, 0.0)
ob_kamera_1.display_type = 'WIRE'
ob_kamera_1.lineart.crease_threshold = 0.0
ob_kamera_3.location = (1.674, 3.277, 1.595)
ob_kamera_3.rotation_euler = (1.374, -9.268e-05, 2.333)
ob_kamera_3.lock_rotations_4d = False
ob_kamera_3.empty_display_type = 'ARROWS'
ob_kamera_3.color = (0.0, 0.0, 0.0, 0.0)
ob_kamera_3.display_type = 'WIRE'
ob_kamera_3.lineart.crease_threshold = 0.0
ob_vazele.location = (0.9611, -2.714, 0.6523)
ob_vazele.lineart.crease_threshold = 0.0
_m = ob_vazele.modifiers.new('Auto Smooth', 'NODES')
_m.node_group = ng_auto_smooth
_gi = [s.identifier for s in ng_auto_smooth.interface.items_tree if s.item_type == 'SOCKET' and s.in_out == 'INPUT']
_m[_gi[1]] = 0.5236  # Angle
ob_lempa_1.location = (1.427, -2.68, 3.1)
ob_lempa_1.lock_rotation = (False, False, True)
ob_lauko_sviesa.location = (-2.5, -2.637, 1.668)
ob_lauko_sviesa.rotation_euler = (0.0, -1.571, 0.0)
ob_lempa_2.location = (0.4879, 1.216, 1.1)

# ---- collection membership
col_collection.objects.link(ob_grindys)
col_collection.objects.link(ob_kamera_2)
col_collection.objects.link(ob_siena1)
col_collection.objects.link(ob_lubos)
col_collection.objects.link(ob_siena2)
col_collection.objects.link(ob_stiklinesiena)
col_collection.objects.link(ob_durys1)
col_collection.objects.link(ob_durys2)
col_collection.objects.link(ob_langas)
col_collection.objects.link(ob_rasomasisstalas)
col_collection.objects.link(ob_spintele1)
col_collection.objects.link(ob_kede1)
col_collection.objects.link(ob_knygulentyna)
col_collection.objects.link(ob_sofa)
col_collection.objects.link(ob_staliukas)
col_collection.objects.link(ob_laikrodis)
col_collection.objects.link(ob_kede2)
col_collection.objects.link(ob_vaza)
col_collection.objects.link(ob_spintele2)
col_collection.objects.link(ob_kamera_1)
col_collection.objects.link(ob_kamera_3)
col_collection.objects.link(ob_vazele)
col_collection.objects.link(ob_lempa_1)
col_collection.objects.link(ob_lauko_sviesa)
col_collection.objects.link(ob_lempa_2)

# ---- scene / render settings (as saved in the file)
scene.camera = ob_kamera_1
scene.frame_start = 1; scene.frame_end = 250; scene.frame_set(13)
scene.render.engine = 'CYCLES'
scene.render.resolution_percentage = 25
scene.cycles.samples = 128
scene.cycles.sampling_pattern = 'TABULATED_SOBOL'
scene.cycles.use_adaptive_sampling = False
scene.cycles.use_light_tree = False
scene.view_settings.view_transform = 'Filmic'
bpy.context.view_layer.update()

